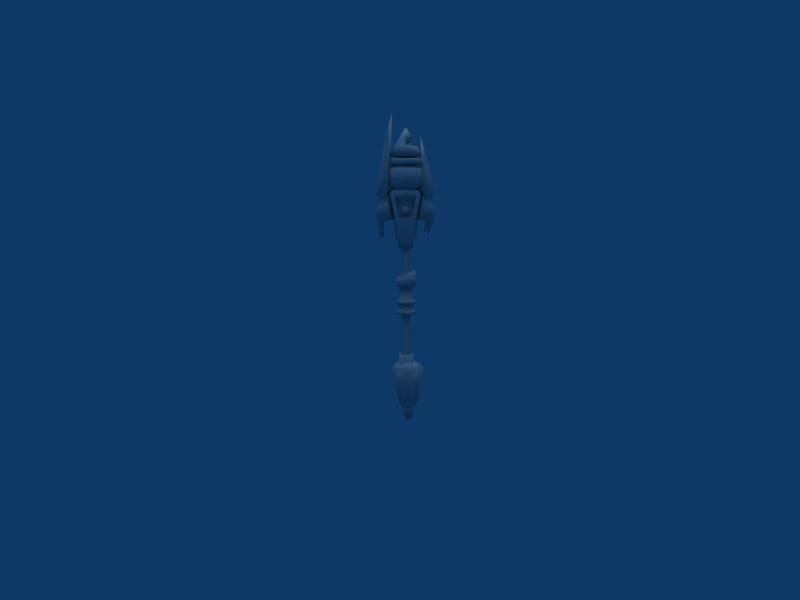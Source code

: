 # Source: Fighting_Staff.blend  (saved by Blender 2.49.2; exported with 4.5.12 LTS)
import bpy
from mathutils import Matrix  # noqa: F401  (used for matrix-valued properties, if any)

bpy.ops.wm.read_factory_settings(use_empty=True)
scene = bpy.context.scene
scene.name = 'Scene'

# ---- collections
col_collection_1 = bpy.data.collections.new('Collection 1'); scene.collection.children.link(col_collection_1)

# ---- materials (node trees are filled in below, after node groups)
mat_material8610_imag_003 = bpy.data.materials.new('material8610_Imag.003')
mat_material8610_imag_003.alpha_threshold = 0.0
mat_material8610_imag_003.specular_color = (0.5, 0.5, 0.5)
mat_material8610_imag_003.roughness = 0.5
mat_material8610_imag_002 = bpy.data.materials.new('material8610_Imag.002')
mat_material8610_imag_002.alpha_threshold = 0.0
mat_material8610_imag_002.specular_color = (0.5, 0.5, 0.5)
mat_material8610_imag_002.roughness = 0.5

# ---- material node trees

# ---- world
world_world_001 = bpy.data.worlds.new('World.001'); scene.world = world_world_001
world_world_001.color = (0.05656, 0.2208, 0.4)
world_world_001.use_sun_shadow = False
world_world_001.sun_shadow_jitter_overblur = 0.0
world_world_001.cycles.sampling_method = 'MANUAL'
world_world_001.cycles.sample_map_resolution = 256

# ---- cameras
cam_camera_001 = bpy.data.cameras.new('Camera.001')
cam_camera_001.passepartout_alpha = 0.2
cam_camera_001.clip_end = 100.0
cam_camera_001.lens = 35.0
cam_camera_001.ortho_scale = 7.314
cam_camera_001.show_passepartout = False
cam_camera_001.show_safe_areas = True
cam_camera_001.dof.focus_distance = 0.0
cam_camera_001.dof.aperture_fstop = 128.0

# ---- lights
light_lamp = bpy.data.lights.new('Lamp', 'SUN')
light_lamp.transmission_factor = 0.0
light_lamp.angle = 1.571
light_lamp.energy = 1.0
light_lamp.shadow_buffer_clip_start = 0.5
light_lamp.shadow_soft_size = 1.0
light_lamp.shadow_cascade_max_distance = 1000.0
light_lamp.cycles.use_multiple_importance_sampling = False

# ---- meshes
me_model8610_materia_005 = bpy.data.meshes.new('model8610_materia.005')
me_model8610_materia_005.from_pydata([(-0.1164, 0.1272, 2.889), (-0.09822, 0.1478, 2.971), (0.01624, 0.1608, 2.89), (0.01647, 0.1656, 2.972), (0.1219, 0.1151, 2.972), (0.1334, 0.09015, 2.89), (0.1185, 0.07949, 2.654), (0.01481, 0.1417, 2.654), (-0.1025, 0.1123, 2.653), (-0.2343, 0.1313, 3.198), (-0.3187, 0.1975, 3.146), (-0.3272, 0.1495, 3.221), (-0.283, 0.1014, 3.245), (-0.325, 0.1542, 3.285), (-0.28, 0.09958, 3.305), (-0.323, 0.1531, 2.909), (-0.3599, 0.1705, 2.91), (-0.3324, 0.1803, 3.013), (-0.1835, 0.1294, 2.947), (0.008147, 0.08804, 4.138), (-0.07766, 0.06679, 4.138), (-0.01004, -0.0273, 4.319), (-0.1229, -0.009152, 4.137), (-0.1016, -0.09495, 4.137), (-0.02571, -0.1402, 4.137), (0.0601, -0.1189, 4.137), (0.1053, -0.04301, 4.138), (0.08409, 0.04279, 4.139), (0.2767, 0.003111, 2.729), (0.2705, -0.03822, 2.729), (0.2925, -0.06862, 2.912), (0.3114, 0.05898, 2.913), (0.1957, 0.0731, 2.95), (0.1713, -0.09134, 2.948), (0.242, 0.06062, 3.201), (0.2097, -0.1568, 3.199), (0.2571, -0.1266, 3.248), (0.2786, 0.01809, 3.249), (0.2744, 0.01732, 3.309), (0.2532, -0.1256, 3.308), (0.2031, -0.1573, 3.383), (0.2353, 0.06018, 3.385), (0.2385, 0.05158, 3.723), (0.208, -0.1542, 3.721), (0.2073, -0.05303, 4.191), (0.277, -0.0378, 3.973), (0.2701, -0.08453, 3.973), (0.3461, -0.008543, 3.733), (0.3283, -0.129, 3.732), (-0.1137, 0.117, 4.032), (0.01794, 0.1498, 4.034), (-0.1517, 0.1706, 3.887), (0.02867, 0.2164, 3.889), (0.316, -0.2153, 3.015), (0.2951, -0.2214, 3.147), (0.3025, -0.1744, 3.223), (0.2994, -0.18, 3.287), (0.2905, -0.2315, 3.348), (0.2842, -0.2007, 3.642), (-0.08636, 0.1045, 2.987), (0.009035, 0.1161, 2.988), (0.09695, 0.07735, 2.988), (-0.1958, -0.1882, 3.276), (-0.1619, -0.1398, 3.26), (-0.03912, -0.1975, 3.26), (-0.0491, -0.2641, 3.276), (-0.1386, 0.1973, 3.279), (0.02381, 0.2274, 3.28), (0.01406, 0.161, 3.263), (-0.1203, 0.1405, 3.262), (-0.1005, 0.08328, 3.75), (-0.005004, 0.1077, 3.751), (-0.006124, -0.0235, 3.754), (0.08015, 0.05648, 3.751), (0.1044, -0.03987, 3.75), (0.05323, -0.125, 3.749), (-0.04299, -0.1484, 3.749), (-0.1274, -0.09823, 3.748), (-0.1517, -0.001878, 3.749), (-0.385, 0.1146, 3.261), (-0.4219, 0.1583, 3.297), (-0.317, 0.2048, 3.347), (-0.2301, 0.1292, 3.382), (-0.3011, 0.1672, 3.756), (-0.226, 0.1196, 3.835), (-0.2735, 0.04121, 4.313), (-0.2129, 0.006654, 4.531), (-0.03404, -0.2006, 4.031), (0.09756, -0.1678, 4.032), (-0.01256, -0.1047, 4.047), (0.0549, -0.1019, 4.048), (-0.1647, 0.008565, 2.651), (-0.1353, -0.1088, 2.651), (-0.1534, -0.1226, 2.887), (-0.187, 0.01004, 2.887), (-0.234, -0.1831, 3.349), (-0.2855, 0.02106, 3.35), (-0.177, 0.2015, 3.352), (0.02716, 0.2529, 3.354), (0.1714, 0.1513, 3.281), (0.2076, 0.1444, 3.354), (0.167, -0.04248, 2.89), (0.259, -0.05973, 3.353), (0.1506, -0.2402, 3.351), (0.09636, -0.1597, 2.888), (0.07795, -0.1814, 2.97), (0.1142, -0.2342, 3.278), (-0.05347, -0.2907, 3.35), (-0.1422, -0.1488, 2.968), (0.1367, 0.1024, 3.264), (-0.1639, 0.189, 3.766), (-0.1644, 0.1884, 3.845), (0.03216, 0.2383, 3.847), (0.03272, 0.2388, 3.767), (0.2058, 0.1335, 3.848), (0.2064, 0.1341, 3.768), (0.2547, -0.06291, 3.847), (0.2553, -0.06237, 3.767), (0.1509, -0.2367, 3.845), (0.1515, -0.2361, 3.765), (-0.04554, -0.2856, 3.843), (-0.04498, -0.2851, 3.763), (-0.2193, -0.1818, 3.843), (-0.2188, -0.1812, 3.763), (-0.2691, 0.01481, 3.844), (-0.2686, 0.01535, 3.764), (-0.4541, -0.05913, 3.296), (-0.406, -0.02741, 3.26), (-0.361, -0.08202, 3.284), (-0.3672, -0.1339, 3.344), (-0.3012, -0.0433, 3.304), (-0.2624, -0.08821, 3.381), (-0.342, -0.1087, 3.754), (-0.2565, -0.08617, 3.834), (-0.2804, -0.005516, 4.313), (-0.3884, 0.1307, 3.618), (-0.4146, -0.04635, 3.617), (-0.3573, -0.02919, 3.979), (-0.3394, 0.09122, 3.98), (-8.999e-05, 0.0188, 4.105), (0.0689, -0.005211, 4.106), (0.07322, -0.03799, 4.105), (0.05597, -0.06757, 4.105), (-0.008794, -0.07082, 4.105), (0.03518, 0.2527, 3.701), (0.03701, 0.2545, 3.436), (-0.17, 0.2026, 3.434), (-0.1718, 0.2008, 3.699), (-0.2798, 0.01958, 3.432), (-0.2816, 0.01779, 3.697), (-0.2278, -0.1874, 3.431), (-0.2296, -0.1892, 3.696), (-0.04482, -0.2972, 3.431), (-0.04666, -0.299, 3.697), (0.1622, -0.2453, 3.433), (0.1603, -0.247, 3.699), (-0.004764, 0.1077, 3.865), (-0.1011, 0.08341, 3.864), (-0.02394, -0.02169, 3.861), (-0.1525, -0.002645, 3.863), (-0.1282, -0.099, 3.863), (-0.04302, -0.1502, 3.863), (0.05424, -0.1261, 3.864), (0.1027, -0.04051, 3.865), (0.08189, 0.04799, 3.865), (0.3389, -0.005881, 2.698), (0.3327, -0.04721, 2.698), (0.3238, 0.02676, 2.805), (0.3086, -0.07568, 2.804), (0.272, -0.06228, 3.435), (0.2701, -0.06406, 3.7), (0.22, 0.1447, 3.436), (0.2182, 0.1429, 3.702), (-0.2665, -0.08618, 3.196), (-0.3045, -0.04326, 3.244), (-0.3607, -0.07606, 3.219), (-0.3663, -0.1233, 3.143), (-0.4057, -0.02787, 3.195), (-0.4527, -0.05779, 3.097), (-0.383, -0.1115, 3.011), (-0.4521, -0.05794, 2.986), (-0.3949, 0.02141, 2.909), (-0.4372, 0.03963, 2.909), (-0.3836, 0.02765, 2.719), (-0.3972, 0.06171, 2.613), (-0.1833, 0.0006235, 4.031), (-0.2479, 0.01133, 3.885), (-0.2021, -0.169, 3.885), (-0.1504, -0.131, 4.031), (-0.04276, -0.2652, 3.885), (0.1376, -0.2194, 3.887), (0.2338, -0.06013, 3.888), (0.1672, -0.05137, 4.033), (0.188, 0.1202, 3.889), (0.1343, 0.08023, 4.034), (-0.3842, 0.1113, 3.197), (-0.4214, 0.1534, 3.098), (-0.4224, 0.1424, 2.988), (-0.423, 0.1349, 2.909), (-0.3684, 0.1301, 2.72), (-0.3911, 0.103, 2.613), (-0.09818, -0.081, 2.506), (-0.1197, 0.003008, 2.506), (-0.00737, -0.01365, 2.507), (-0.07458, 0.07805, 2.507), (0.009289, 0.09866, 2.508), (0.08357, 0.05458, 2.508), (0.105, -0.03032, 2.508), (0.05997, -0.1045, 2.507), (-0.02403, -0.126, 2.506), (-0.1035, 0.09116, 3.384), (-0.002435, 0.1166, 3.385), (-0.003666, -0.02112, 3.399), (0.08695, 0.0629, 3.385), (0.1124, -0.03821, 3.384), (0.05869, -0.1276, 3.383), (-0.04242, -0.153, 3.383), (-0.1318, -0.09933, 3.382), (-0.1572, 0.001784, 3.383), (-0.1272, -0.1032, 3.444), (-0.03453, -0.1592, 3.444), (0.07045, -0.1326, 3.445), (0.1254, -0.04063, 3.446), (0.09963, 0.06421, 3.447), (0.00679, 0.1193, 3.446), (-0.09805, 0.09354, 3.446), (-0.1531, 0.0007021, 3.445), (0.0951, -0.178, 3.262), (0.06497, -0.1383, 2.986), (0.006152, 0.06379, 3.869), (0.06429, 0.02853, 3.869), (0.08025, -0.0372, 3.868), (-0.1183, -0.1111, 2.985), (-0.03042, -0.1499, 2.986), (0.3996, 0.01466, 3.508), (0.3733, -0.1624, 3.506), (0.4282, 0.03222, 3.303), (0.3959, -0.1852, 3.301), (0.3797, 0.001117, 3.266), (0.3587, -0.1409, 3.265), (0.3796, -0.002044, 3.201), (0.359, -0.1413, 3.2), (0.4286, 0.02726, 3.104), (0.3973, -0.1839, 3.102), (0.4277, 0.01633, 2.993), (0.398, -0.1841, 2.991), (0.4129, -0.08648, 2.914), (0.427, 0.008765, 2.914), (-0.01422, -0.2435, 3.023), (0.01672, -0.2494, 3.078), (-0.04681, -0.2381, 3.078), (-0.01498, -0.2442, 3.132), (-0.07851, -0.233, 3.132), (-0.1103, -0.2269, 3.077), (-0.07776, -0.2322, 3.023), (-0.01387, -0.01996, 3.445), (0.3523, 0.07874, 3.017), (0.3769, 0.06119, 2.914), (-0.03763, -0.1992, 2.969), (-0.03627, -0.1932, 2.887), (-0.03157, -0.171, 2.651), (0.08575, -0.1416, 2.652), (-0.09878, -0.08159, 2.594), (-0.1203, 0.002413, 2.594), (-0.07519, 0.07746, 2.595), (0.008679, 0.09807, 2.596), (0.08296, 0.05399, 2.596), (0.1043, -0.03091, 2.596), (0.05937, -0.1051, 2.595), (-0.02464, -0.1266, 2.594), (-0.2078, -0.03508, 2.946), (-0.3419, 0.0255, 2.908), (0.3426, 0.09935, 3.15), (0.3359, 0.05109, 3.225), (0.3345, 0.05632, 3.289), (0.3408, 0.1073, 3.351), (0.3251, 0.07516, 3.645), (0.04589, -0.09547, 3.868), (-0.01984, -0.1114, 3.867), (-0.07811, -0.07707, 3.867), (-0.09497, -0.0112, 3.867), (-0.05972, 0.04693, 3.868), (-0.006912, -0.02427, 3.868), (0.3671, -0.09163, 2.913), (-0.3302, 0.09377, 2.644), (-0.3363, 0.05244, 2.644), (-0.106, 0.08951, 3.763), (-0.004034, 0.1148, 3.764), (0.08685, 0.05263, 3.765), (0.1088, -0.04063, 3.764), (0.007033, 0.05216, 4.048), (0.05773, -0.1313, 3.763), (-0.04428, -0.1566, 3.762), (-0.1346, -0.1028, 3.762), (-0.1598, -0.0007688, 3.762), (-0.0241, -0.02084, 3.755), (0.148, -0.03783, 2.653), (0.07885, 0.02865, 4.049), (0.0826, -0.03894, 4.048), (0.08056, 0.181, 3.081), (0.04935, 0.1851, 3.027), (0.01649, 0.1887, 3.081), (-0.01548, 0.1938, 3.026), (-0.04744, 0.1972, 3.08), (-0.01624, 0.1931, 3.135), (0.04859, 0.1844, 3.136), (0.0186, -0.01601, 3.025), (-0.0434, -0.006811, 3.025), (-0.07523, -0.002512, 3.079), (-0.04416, -0.007546, 3.134), (0.01784, -0.01674, 3.134), (0.04877, -0.02091, 3.08), (0.01267, -0.1467, 0.08577), (-0.00777, -0.2619, 0.6508), (-0.2237, 0.02822, 0.6513), (-0.1084, 0.01549, 0.08602), (0.06727, 0.244, 0.6547), (0.05466, 0.1364, 0.08796), (-0.08155, -0.06632, 2.19), (-0.06236, 0.06307, 2.191), (-0.07512, -0.06007, 1.26), (-0.05593, 0.06932, 1.261), (-0.002673, 0.02062, -0.1103), (-0.0257, 0.03873, -0.1104), (0.04846, 0.06813, -0.1097), (0.04419, 0.03938, -0.1099), (0.1109, 0.01847, -0.1096), (0.08449, 0.007685, -0.1098), (0.09916, -0.06061, -0.1102), (0.07703, -0.04263, -0.1102), (0.025, -0.09001, -0.1109), (0.02927, -0.06126, -0.1107), (-0.03743, -0.04034, -0.111), (-0.01014, -0.0297, -0.1107), (0.09192, -0.08154, 0.1222), (0.1452, -0.04129, 0.1891), (0.1304, -0.1347, 0.1957), (0.02568, 0.1252, 0.6673), (0.02434, 0.1239, 0.8608), (0.1246, 0.04472, 0.8609), (0.126, 0.04602, 0.6674), (0.1058, -0.08197, 0.86), (0.1072, -0.08067, 0.6665), (-0.01311, -0.1286, 0.8588), (-0.01177, -0.1273, 0.6653), (0.01776, 0.1354, 2.104), (-0.09077, 0.1078, 2.061), (-0.003959, -0.01104, 2.103), (-0.1491, 0.01096, 2.043), (-0.1214, -0.09889, 2.059), (-0.02555, -0.1566, 2.102), (0.03691, -0.1216, 0.1879), (-0.1125, -0.04958, 0.8587), (-0.1112, -0.04828, 0.6652), (-0.09371, 0.07712, 0.8596), (-0.09237, 0.07842, 0.6662), (0.01347, 0.09049, 1.704), (0.01199, 0.08906, 1.918), (0.07781, 0.04991, 1.918), (0.07929, 0.05134, 1.705), (0.09617, -0.02445, 1.918), (0.09765, -0.02301, 1.704), (0.0444, -0.1934, 0.5354), (0.1822, -0.2119, 0.5253), (-0.1282, 0.1904, 0.524), (-0.1504, 0.05316, 0.5339), (-0.07153, 0.1123, 0.632), (0.02324, 0.1081, 0.1884), (-0.07053, 0.1202, 0.1951), (0.008732, 0.1728, 0.5358), (0.2043, -0.07479, 0.5373), (-0.07632, -0.05976, 1.006), (-0.05659, 0.07322, 1.007), (-0.03009, 0.06789, 0.1214), (-0.1752, -0.1635, 0.5231), (-0.03364, -0.1809, 0.5349), (-0.09428, -0.1029, 0.6322), (-0.002286, 0.02099, -0.1658), (0.04458, 0.03975, -0.1653), (0.08487, 0.008061, -0.1652), (0.07741, -0.04226, -0.1656), (0.02965, -0.06089, -0.1661), (-0.009752, -0.02933, -0.1662), (0.01905, 0.1367, 1.918), (0.116, 0.07822, 1.919), (0.1144, 0.07668, 2.147), (0.1438, -0.03151, 1.918), (0.1412, -0.03304, 2.164), (-0.06147, 0.07057, 1.917), (-0.08978, 0.1087, 1.917), (-0.1006, 0.004747, 1.917), (-0.1482, 0.01181, 1.916), (-0.08212, -0.06871, 1.916), (-0.1204, -0.09792, 1.916), (-0.0172, -0.1077, 1.916), (-0.02426, -0.1554, 1.916), (0.01627, 0.1071, 1.646), (0.01695, 0.1077, 1.548), (-0.06885, 0.08647, 1.548), (-0.06953, 0.08581, 1.646), (-0.1151, 0.009763, 1.547), (-0.1158, 0.009106, 1.645), (-0.09298, -0.07617, 1.546), (-0.09366, -0.07683, 1.644), (-0.01717, -0.1223, 1.547), (-0.01785, -0.123, 1.645), (0.06613, 0.04401, 2.191), (0.07257, 0.05025, 1.262), (0.04694, -0.08538, 2.19), (0.05338, -0.07914, 1.261), (-0.08682, 0.1116, 1.49), (0.02201, 0.1396, 1.491), (0.0002849, -0.006914, 1.49), (-0.1453, 0.01468, 1.489), (-0.1175, -0.09505, 1.489), (-0.02131, -0.1525, 1.489), (-0.001274, -0.1021, 0.7655), (0.1071, -0.02174, 0.7668), (-0.08253, 0.00639, 0.7657), (0.02685, 0.08751, 0.767), (0.03711, -0.01057, -0.1657), (0.02093, 0.1385, 1.647), (0.02053, 0.1381, 1.705), (0.1175, 0.07965, 1.705), (0.1179, 0.08005, 1.647), (0.1453, -0.03008, 1.705), (0.1457, -0.02969, 1.646), (0.05716, -0.08937, 1.917), (0.05863, -0.08793, 1.704), (-0.01572, -0.1063, 1.703), (-0.0268, 0.03765, 0.04949), (0.04735, 0.06706, 0.0502), (0.1098, 0.01739, 0.0503), (0.09805, -0.06168, 0.04969), (0.02389, -0.09109, 0.04897), (-0.03853, -0.04142, 0.04887), (-0.0955, -0.1039, 0.1934), (-0.001995, -0.1177, 0.1867), (0.02161, 0.1392, 1.549), (0.09379, 0.06234, 1.549), (0.1185, 0.08071, 1.549), (0.1158, -0.0245, 1.548), (0.1464, -0.02903, 1.548), (0.06966, -0.1003, 1.547), (0.0879, -0.126, 1.547), (-0.0217, -0.1529, 1.546), (0.08681, -0.127, 1.703), (0.08722, -0.1266, 1.645), (-0.02278, -0.1539, 1.703), (-0.02238, -0.1535, 1.644), (0.2822, -0.04684, 0.6543), (0.1747, -0.0265, 0.0877), (-0.08722, 0.1112, 1.548), (-0.1457, 0.0143, 1.547), (-0.1179, -0.09544, 1.546), (0.1189, 0.08109, 1.492), (0.1468, -0.02864, 1.491), (0.07729, 0.05336, 1.008), (0.05757, -0.07962, 1.007), (0.00555, -0.00281, 0.8598), (0.08829, -0.1256, 1.49), (0.1242, -0.1344, 0.6335), (0.2349, 0.143, 0.528), (0.1575, 0.08385, 0.6352), (0.2189, 0.004778, 0.5379), (-0.08524, 0.02689, 0.1871), (-0.05451, 0.03875, 3.045), (-0.06094, 0.03251, 3.975), (0.0361, 0.01811, 3.975), (0.04254, 0.02436, 3.046), (0.02171, -0.07893, 3.975), (0.02814, -0.07269, 3.045), (-0.07533, -0.06454, 3.974), (-0.0689, -0.05829, 3.045), (-0.08109, -0.06634, 2.42), (-0.06243, 0.05946, 2.421), (0.09311, 0.06168, 1.647), (0.1151, -0.02516, 1.646), (0.06899, -0.101, 1.645), (0.03486, -0.004351, -0.09481), (-0.0879, 0.1106, 1.646), (-0.0883, 0.1102, 1.704), (-0.1464, 0.01364, 1.645), (-0.1468, 0.01325, 1.703), (-0.1186, -0.0961, 1.644), (-0.119, -0.09649, 1.702), (0.06247, 0.04093, 2.422), (0.04381, -0.08487, 2.421), (-0.08428, -0.009989, 0.1869), (-0.04223, -0.06347, 0.1205), (-0.05999, 0.072, 1.704), (-0.09914, 0.006184, 1.703), (-0.08064, -0.06727, 1.703), (0.08375, -0.13, 2.146), (0.08534, -0.1284, 1.917), (0.111, 0.05339, 0.1214), (0.06988, 0.1067, 0.1869), (0.1624, 0.09296, 0.1947), (0.09834, 0.1641, 0.5381), (0.1513, -0.0008417, 0.1867), (-0.0564, 0.0866, 0.2249), (0.09007, 0.06487, 0.2258), (0.06821, -0.08249, 0.2247), (-0.07826, -0.06076, 0.2238), (-0.1543, -0.0225, 0.5351)], [], [(0, 1, 2), (2, 1, 3), (2, 3, 4), (2, 4, 5), (2, 5, 6), (2, 6, 7), (2, 7, 8), (8, 0, 2), (9, 10, 11), (9, 11, 12), (12, 11, 13), (12, 13, 14), (15, 16, 17), (15, 17, 18), (18, 17, 9), (9, 17, 10), (19, 20, 21), (21, 20, 22), (21, 22, 23), (21, 23, 24), (21, 24, 25), (21, 25, 26), (21, 26, 27), (21, 27, 19), (28, 29, 30), (28, 30, 31), (31, 30, 32), (32, 30, 33), (32, 33, 34), (34, 33, 35), (34, 35, 36), (34, 36, 37), (37, 36, 38), (38, 36, 39), (38, 39, 40), (38, 40, 41), (41, 40, 42), (42, 40, 43), (42, 43, 44), (45, 44, 46), (45, 46, 47), (47, 46, 48), (20, 19, 49), (49, 19, 50), (49, 50, 51), (51, 50, 52), (33, 53, 35), (35, 53, 54), (35, 54, 55), (35, 55, 36), (36, 55, 56), (36, 56, 39), (39, 56, 57), (39, 57, 40), (40, 57, 58), (40, 58, 43), (43, 58, 46), (43, 46, 44), (1, 59, 60), (1, 60, 3), (3, 60, 4), (4, 60, 61), (62, 63, 64), (62, 64, 65), (66, 67, 68), (66, 68, 69), (70, 71, 72), (72, 71, 73), (72, 73, 74), (72, 74, 75), (72, 75, 76), (72, 76, 77), (72, 77, 78), (72, 78, 70), (79, 80, 13), (13, 80, 81), (13, 81, 14), (14, 81, 82), (82, 81, 83), (82, 83, 84), (84, 83, 85), (84, 85, 86), (87, 88, 89), (89, 88, 90), (91, 92, 93), (91, 93, 94), (94, 93, 95), (94, 95, 96), (94, 96, 97), (97, 0, 94), (0, 97, 1), (1, 97, 66), (66, 97, 98), (66, 98, 67), (67, 98, 99), (99, 98, 100), (99, 100, 4), (4, 100, 5), (5, 100, 101), (101, 100, 102), (101, 102, 103), (101, 103, 104), (104, 103, 105), (105, 103, 106), (106, 103, 107), (106, 107, 65), (65, 107, 62), (62, 107, 95), (62, 95, 108), (108, 95, 93), (59, 69, 68), (59, 68, 60), (60, 68, 61), (61, 68, 109), (110, 111, 112), (110, 112, 113), (113, 112, 114), (113, 114, 115), (115, 114, 116), (115, 116, 117), (117, 116, 118), (117, 118, 119), (119, 118, 120), (119, 120, 121), (121, 120, 122), (121, 122, 123), (123, 122, 124), (123, 124, 125), (125, 124, 111), (125, 111, 110), (126, 127, 128), (126, 128, 129), (129, 128, 130), (129, 130, 131), (129, 131, 132), (132, 131, 133), (132, 133, 134), (134, 133, 86), (135, 136, 137), (135, 137, 138), (138, 137, 134), (138, 134, 85), (85, 134, 86), (139, 19, 27), (139, 27, 140), (140, 27, 26), (140, 26, 141), (141, 26, 142), (142, 26, 25), (142, 25, 143), (143, 25, 24), (144, 145, 146), (144, 146, 147), (147, 146, 148), (147, 148, 149), (149, 148, 150), (149, 150, 151), (151, 150, 152), (151, 152, 153), (153, 152, 154), (153, 154, 155), (156, 157, 158), (158, 157, 159), (158, 159, 160), (158, 160, 161), (158, 161, 162), (158, 162, 163), (158, 163, 164), (158, 164, 156), (165, 166, 167), (167, 166, 168), (167, 168, 28), (28, 168, 29), (130, 14, 131), (131, 14, 82), (131, 82, 84), (131, 84, 133), (133, 84, 86), (155, 154, 169), (155, 169, 170), (170, 169, 171), (170, 171, 172), (172, 171, 145), (172, 145, 144), (173, 174, 175), (173, 175, 176), (176, 175, 177), (176, 177, 178), (176, 178, 179), (179, 178, 180), (179, 180, 181), (181, 180, 182), (181, 182, 183), (183, 182, 184), (185, 186, 187), (185, 187, 188), (188, 187, 189), (188, 189, 87), (87, 189, 190), (87, 190, 88), (88, 190, 191), (88, 191, 192), (192, 191, 193), (192, 193, 194), (194, 193, 52), (194, 52, 50), (99, 4, 109), (109, 4, 61), (195, 11, 10), (195, 10, 196), (196, 10, 17), (196, 17, 197), (197, 17, 16), (197, 16, 198), (198, 16, 199), (198, 199, 200), (201, 202, 203), (203, 202, 204), (203, 204, 205), (203, 205, 206), (203, 206, 207), (203, 207, 208), (203, 208, 209), (203, 209, 201), (210, 211, 212), (212, 211, 213), (212, 213, 214), (212, 214, 215), (212, 215, 216), (212, 216, 217), (212, 217, 218), (212, 218, 210), (219, 96, 95), (219, 95, 220), (220, 95, 107), (220, 107, 103), (220, 103, 221), (221, 103, 102), (221, 102, 222), (222, 102, 223), (223, 102, 100), (223, 100, 224), (224, 100, 98), (224, 98, 97), (224, 97, 225), (225, 97, 96), (225, 96, 226), (226, 96, 219), (79, 127, 126), (79, 126, 80), (80, 126, 136), (80, 136, 135), (94, 0, 91), (91, 0, 8), (106, 227, 105), (105, 227, 228), (229, 52, 193), (229, 193, 230), (230, 193, 191), (230, 191, 231), (63, 232, 64), (64, 232, 233), (64, 233, 228), (64, 228, 227), (47, 48, 234), (234, 48, 235), (234, 235, 236), (236, 235, 237), (236, 237, 238), (238, 237, 239), (238, 239, 240), (240, 239, 241), (240, 241, 242), (242, 241, 243), (242, 243, 244), (244, 243, 245), (244, 245, 246), (244, 246, 247), (247, 246, 165), (165, 246, 166), (248, 249, 250), (250, 249, 251), (250, 251, 252), (250, 252, 253), (250, 253, 254), (250, 254, 248), (226, 219, 255), (255, 219, 220), (255, 220, 221), (255, 221, 222), (255, 222, 223), (255, 223, 224), (255, 224, 225), (255, 225, 226), (135, 83, 81), (135, 81, 80), (32, 256, 31), (31, 256, 257), (31, 257, 167), (31, 167, 28), (12, 14, 174), (174, 14, 130), (188, 87, 23), (23, 87, 24), (258, 108, 259), (259, 108, 93), (259, 93, 92), (259, 92, 260), (259, 260, 261), (259, 261, 104), (259, 104, 105), (259, 105, 258), (262, 263, 202), (202, 263, 264), (202, 264, 204), (204, 264, 265), (204, 265, 205), (205, 265, 206), (206, 265, 266), (206, 266, 207), (207, 266, 267), (207, 267, 268), (207, 268, 208), (208, 268, 269), (208, 269, 209), (209, 269, 201), (201, 269, 262), (201, 262, 202), (12, 174, 9), (9, 174, 173), (9, 173, 270), (9, 270, 18), (18, 270, 271), (18, 271, 15), (256, 32, 34), (256, 34, 272), (272, 34, 273), (273, 34, 37), (273, 37, 274), (274, 37, 38), (274, 38, 275), (275, 38, 41), (275, 41, 276), (276, 41, 42), (276, 42, 45), (45, 42, 44), (231, 191, 190), (231, 190, 277), (277, 190, 189), (277, 189, 278), (278, 189, 187), (278, 187, 279), (279, 187, 186), (279, 186, 280), (280, 186, 51), (280, 51, 281), (177, 195, 196), (177, 196, 178), (178, 196, 197), (178, 197, 180), (180, 197, 182), (182, 197, 198), (182, 198, 200), (182, 200, 184), (137, 136, 132), (137, 132, 134), (51, 52, 281), (281, 52, 229), (281, 229, 282), (282, 229, 230), (282, 230, 231), (282, 231, 277), (282, 277, 278), (282, 278, 279), (282, 279, 280), (282, 280, 281), (132, 136, 129), (129, 136, 126), (79, 13, 11), (79, 11, 195), (181, 271, 179), (179, 271, 270), (179, 270, 173), (179, 173, 176), (53, 33, 30), (53, 30, 283), (283, 30, 168), (168, 30, 29), (284, 15, 271), (284, 271, 285), (147, 286, 287), (147, 287, 144), (144, 287, 288), (144, 288, 172), (172, 288, 289), (172, 289, 170), (135, 138, 83), (83, 138, 85), (50, 19, 290), (290, 19, 139), (170, 289, 155), (155, 289, 291), (155, 291, 153), (153, 291, 292), (153, 292, 151), (151, 292, 293), (151, 293, 149), (149, 293, 294), (149, 294, 286), (149, 286, 147), (287, 286, 295), (295, 286, 294), (295, 294, 293), (295, 293, 292), (295, 292, 291), (295, 291, 289), (295, 289, 288), (295, 288, 287), (210, 146, 211), (211, 146, 145), (211, 145, 213), (213, 145, 171), (213, 171, 214), (214, 171, 169), (214, 169, 154), (214, 154, 215), (215, 154, 152), (215, 152, 216), (216, 152, 150), (216, 150, 217), (217, 150, 148), (217, 148, 218), (218, 148, 210), (210, 148, 146), (48, 46, 58), (48, 58, 235), (235, 58, 57), (235, 57, 237), (237, 57, 56), (237, 56, 239), (239, 56, 55), (239, 55, 241), (241, 55, 54), (241, 54, 243), (243, 54, 53), (243, 53, 245), (245, 53, 283), (245, 283, 246), (246, 283, 168), (246, 168, 166), (70, 110, 71), (71, 110, 113), (71, 113, 73), (73, 113, 115), (73, 115, 74), (74, 115, 117), (74, 117, 119), (74, 119, 75), (75, 119, 121), (75, 121, 76), (76, 121, 123), (76, 123, 77), (77, 123, 125), (77, 125, 78), (78, 125, 70), (70, 125, 110), (108, 232, 63), (108, 63, 62), (79, 195, 127), (127, 195, 177), (65, 64, 106), (106, 64, 227), (104, 261, 296), (104, 296, 101), (101, 296, 5), (1, 66, 69), (67, 99, 68), (68, 99, 109), (45, 47, 276), (276, 47, 234), (276, 234, 275), (275, 234, 236), (290, 139, 297), (297, 139, 140), (297, 140, 298), (298, 140, 141), (298, 141, 142), (298, 142, 90), (90, 142, 143), (90, 143, 89), (188, 23, 22), (188, 22, 185), (185, 22, 20), (185, 20, 49), (185, 49, 186), (186, 49, 51), (299, 300, 301), (301, 300, 302), (301, 302, 303), (301, 303, 304), (301, 304, 305), (301, 305, 299), (24, 87, 89), (24, 89, 143), (16, 15, 199), (199, 15, 284), (199, 284, 183), (183, 284, 285), (183, 285, 271), (183, 271, 181), (232, 108, 233), (233, 108, 258), (233, 258, 105), (233, 105, 228), (174, 130, 128), (174, 128, 175), (175, 128, 127), (175, 127, 177), (275, 236, 274), (274, 236, 238), (274, 238, 273), (273, 238, 240), (273, 240, 272), (272, 240, 242), (272, 242, 256), (256, 242, 244), (256, 244, 257), (257, 244, 247), (257, 247, 167), (167, 247, 165), (111, 157, 156), (111, 156, 112), (112, 156, 164), (112, 164, 114), (114, 164, 163), (114, 163, 116), (116, 163, 118), (118, 163, 162), (118, 162, 120), (120, 162, 161), (120, 161, 122), (122, 161, 160), (122, 160, 124), (124, 160, 159), (124, 159, 157), (124, 157, 111), (300, 306, 302), (302, 306, 307), (302, 307, 303), (303, 307, 308), (303, 308, 309), (303, 309, 304), (304, 309, 310), (304, 310, 305), (305, 310, 311), (305, 311, 299), (299, 311, 300), (300, 311, 306), (306, 311, 248), (248, 311, 249), (249, 311, 251), (251, 311, 310), (251, 310, 252), (252, 310, 309), (252, 309, 253), (253, 309, 308), (253, 308, 307), (253, 307, 254), (254, 307, 306), (254, 306, 248), (194, 297, 192), (192, 297, 298), (192, 298, 90), (192, 90, 88), (92, 91, 263), (263, 91, 8), (263, 8, 264), (264, 8, 7), (264, 7, 265), (265, 7, 266), (266, 7, 6), (266, 6, 267), (267, 6, 296), (267, 296, 261), (267, 261, 268), (268, 261, 260), (268, 260, 269), (269, 260, 262), (262, 260, 92), (262, 92, 263), (194, 50, 290), (194, 290, 297), (199, 183, 184), (199, 184, 200), (1, 69, 59), (5, 296, 6), (312, 313, 314), (312, 314, 315), (315, 314, 316), (315, 316, 317), (318, 319, 320), (320, 319, 321), (322, 323, 324), (322, 324, 325), (325, 324, 326), (325, 326, 327), (327, 326, 328), (327, 328, 329), (329, 328, 330), (329, 330, 331), (331, 330, 332), (331, 332, 333), (333, 332, 323), (333, 323, 322), (334, 335, 336), (337, 338, 339), (337, 339, 340), (340, 339, 341), (340, 341, 342), (342, 341, 343), (342, 343, 344), (345, 346, 347), (347, 346, 348), (347, 348, 349), (347, 349, 350), (351, 334, 336), (344, 343, 352), (344, 352, 353), (353, 352, 354), (353, 354, 355), (356, 357, 358), (356, 358, 359), (359, 358, 360), (359, 360, 361), (351, 336, 362), (362, 336, 363), (364, 365, 366), (367, 368, 369), (369, 368, 364), (370, 363, 336), (370, 336, 335), (320, 321, 371), (371, 321, 372), (367, 373, 368), (374, 375, 376), (377, 322, 325), (377, 325, 378), (378, 325, 327), (378, 327, 379), (379, 327, 329), (379, 329, 380), (380, 329, 331), (380, 331, 381), (381, 331, 333), (381, 333, 382), (382, 333, 322), (382, 322, 377), (383, 345, 384), (384, 345, 385), (384, 385, 386), (386, 385, 387), (383, 357, 388), (383, 388, 389), (389, 388, 390), (389, 390, 391), (391, 390, 392), (391, 392, 393), (393, 392, 394), (393, 394, 395), (396, 397, 398), (396, 398, 399), (399, 398, 400), (399, 400, 401), (401, 400, 402), (401, 402, 403), (403, 402, 404), (403, 404, 405), (321, 319, 406), (321, 406, 407), (407, 406, 408), (407, 408, 409), (409, 408, 320), (320, 408, 318), (410, 411, 412), (410, 412, 413), (413, 412, 414), (414, 412, 415), (416, 417, 418), (418, 417, 419), (377, 378, 420), (420, 378, 379), (420, 379, 380), (420, 380, 381), (420, 381, 382), (420, 382, 377), (421, 422, 423), (421, 423, 424), (424, 423, 425), (424, 425, 426), (361, 360, 427), (361, 427, 428), (428, 427, 394), (428, 394, 429), (323, 430, 431), (323, 431, 324), (324, 431, 432), (324, 432, 326), (326, 432, 433), (326, 433, 328), (328, 433, 434), (328, 434, 330), (330, 434, 435), (330, 435, 332), (332, 435, 430), (332, 430, 323), (375, 374, 436), (375, 436, 437), (438, 397, 439), (438, 439, 440), (440, 439, 441), (440, 441, 442), (442, 441, 443), (442, 443, 444), (444, 443, 404), (444, 404, 445), (426, 425, 446), (426, 446, 447), (447, 446, 448), (447, 448, 449), (317, 316, 450), (317, 450, 451), (451, 450, 313), (313, 312, 451), (316, 419, 417), (316, 417, 450), (450, 417, 313), (313, 417, 416), (337, 355, 338), (338, 355, 354), (438, 411, 410), (438, 410, 452), (452, 410, 413), (452, 413, 453), (453, 413, 414), (453, 414, 454), (454, 414, 415), (454, 415, 445), (411, 438, 440), (411, 440, 455), (455, 440, 442), (455, 442, 456), (372, 321, 407), (372, 407, 457), (457, 407, 409), (457, 409, 458), (458, 409, 371), (371, 409, 320), (338, 354, 459), (459, 354, 352), (459, 352, 343), (411, 455, 412), (412, 455, 456), (412, 456, 460), (412, 460, 415), (363, 461, 362), (462, 463, 464), (373, 465, 368), (466, 467, 468), (466, 468, 469), (469, 468, 470), (469, 470, 471), (471, 470, 472), (471, 472, 473), (473, 472, 467), (473, 467, 466), (473, 466, 474), (474, 466, 475), (396, 421, 424), (396, 424, 476), (476, 424, 426), (476, 426, 477), (477, 426, 447), (477, 447, 478), (478, 447, 449), (478, 449, 405), (451, 312, 479), (451, 479, 317), (474, 475, 318), (318, 475, 319), (422, 421, 480), (422, 480, 481), (481, 480, 482), (481, 482, 483), (483, 482, 484), (483, 484, 485), (485, 484, 449), (485, 449, 448), (345, 383, 346), (346, 383, 389), (346, 389, 348), (348, 389, 391), (348, 391, 393), (348, 393, 349), (349, 393, 395), (349, 395, 350), (422, 356, 359), (422, 359, 423), (423, 359, 361), (423, 361, 425), (425, 361, 428), (425, 428, 446), (446, 428, 429), (446, 429, 448), (319, 475, 486), (319, 486, 406), (406, 486, 487), (406, 487, 408), (408, 487, 318), (318, 487, 474), (488, 489, 436), (339, 338, 459), (339, 459, 341), (341, 459, 343), (357, 356, 490), (357, 490, 388), (388, 490, 491), (388, 491, 390), (390, 491, 492), (390, 492, 392), (392, 492, 429), (392, 429, 394), (364, 366, 369), (363, 370, 461), (386, 387, 493), (386, 493, 494), (494, 493, 350), (494, 350, 395), (495, 496, 497), (498, 462, 497), (498, 497, 496), (385, 345, 347), (385, 347, 387), (387, 347, 493), (493, 347, 350), (441, 477, 478), (441, 478, 443), (443, 478, 405), (443, 405, 404), (499, 497, 464), (464, 497, 462), (397, 438, 452), (397, 452, 398), (398, 452, 453), (398, 453, 400), (400, 453, 454), (400, 454, 402), (402, 454, 445), (402, 445, 404), (489, 437, 436), (500, 372, 457), (500, 457, 501), (501, 457, 458), (501, 458, 502), (502, 458, 503), (503, 458, 371), (503, 371, 372), (503, 372, 500), (421, 396, 399), (421, 399, 480), (480, 399, 401), (480, 401, 482), (482, 401, 403), (482, 403, 484), (484, 403, 405), (484, 405, 449), (488, 436, 504), (504, 436, 374), (312, 315, 479), (479, 315, 317), (503, 500, 502), (502, 500, 501), (356, 422, 481), (356, 481, 490), (490, 481, 483), (490, 483, 491), (491, 483, 485), (491, 485, 492), (492, 485, 448), (492, 448, 429), (374, 376, 504), (313, 416, 314), (470, 468, 472), (472, 468, 467), (462, 498, 463), (314, 416, 418), (314, 418, 419), (314, 419, 316), (473, 474, 471), (471, 474, 487), (471, 487, 486), (471, 486, 469), (469, 486, 466), (466, 486, 475), (456, 442, 444), (456, 444, 460), (460, 444, 445), (460, 445, 415), (365, 364, 368), (365, 368, 465), (499, 495, 497), (397, 396, 476), (397, 476, 439), (439, 476, 477), (439, 477, 441), (357, 383, 384), (357, 384, 358), (358, 384, 386), (358, 386, 360), (360, 386, 494), (360, 494, 427), (427, 494, 395), (427, 395, 394)])
me_model8610_materia_005.polygons.foreach_set('use_smooth', [True] * 922)
me_model8610_materia_005.polygons.foreach_set('material_index', [0, 0, 0, 0, 0, 0, 0, 0, 0, 0, 0, 0, 0, 0, 0, 0, 0, 0, 0, 0, 0, 0, 0, 0, 0, 0, 0, 0, 0, 0, 0, 0, 0, 0, 0, 0, 0, 0, 0, 0, 0, 0, 0, 0, 0, 0, 0, 0, 0, 0, 0, 0, 0, 0, 0, 0, 0, 0, 0, 0, 0, 0, 0, 0, 0, 0, 0, 0, 0, 0, 0, 0, 0, 0, 0, 0, 0, 0, 0, 0, 0, 0, 0, 0, 0, 0, 0, 0, 0, 0, 0, 0, 0, 0, 0, 0, 0, 0, 0, 0, 0, 0, 0, 0, 0, 0, 0, 0, 0, 0, 0, 0, 0, 0, 0, 0, 0, 0, 0, 0, 0, 0, 0, 0, 0, 0, 0, 0, 0, 0, 0, 0, 0, 0, 0, 0, 0, 0, 0, 0, 0, 0, 0, 0, 0, 0, 0, 0, 0, 0, 0, 0, 0, 0, 0, 0, 0, 0, 0, 0, 0, 0, 0, 0, 0, 0, 0, 0, 0, 0, 0, 0, 0, 0, 0, 0, 0, 0, 0, 0, 0, 0, 0, 0, 0, 0, 0, 0, 0, 0, 0, 0, 0, 0, 0, 0, 0, 0, 0, 0, 0, 0, 0, 0, 0, 0, 0, 0, 0, 0, 0, 0, 0, 0, 0, 0, 0, 0, 0, 0, 0, 0, 0, 0, 0, 0, 0, 0, 0, 0, 0, 0, 0, 0, 0, 0, 0, 0, 0, 0, 0, 0, 0, 0, 0, 0, 0, 0, 0, 0, 0, 0, 0, 0, 0, 0, 0, 0, 0, 0, 0, 0, 0, 0, 0, 0, 0, 0, 0, 0, 0, 0, 0, 0, 0, 0, 0, 0, 0, 0, 0, 0, 0, 0, 0, 0, 0, 0, 0, 0, 0, 0, 0, 0, 0, 0, 0, 0, 0, 0, 0, 0, 0, 0, 0, 0, 0, 0, 0, 0, 0, 0, 0, 0, 0, 0, 0, 0, 0, 0, 0, 0, 0, 0, 0, 0, 0, 0, 0, 0, 0, 0, 0, 0, 0, 0, 0, 0, 0, 0, 0, 0, 0, 0, 0, 0, 0, 0, 0, 0, 0, 0, 0, 0, 0, 0, 0, 0, 0, 0, 0, 0, 0, 0, 0, 0, 0, 0, 0, 0, 0, 0, 0, 0, 0, 0, 0, 0, 0, 0, 0, 0, 0, 0, 0, 0, 0, 0, 0, 0, 0, 0, 0, 0, 0, 0, 0, 0, 0, 0, 0, 0, 0, 0, 0, 0, 0, 0, 0, 0, 0, 0, 0, 0, 0, 0, 0, 0, 0, 0, 0, 0, 0, 0, 0, 0, 0, 0, 0, 0, 0, 0, 0, 0, 0, 0, 0, 0, 0, 0, 0, 0, 0, 0, 0, 0, 0, 0, 0, 0, 0, 0, 0, 0, 0, 0, 0, 0, 0, 0, 0, 0, 0, 0, 0, 0, 0, 0, 0, 0, 0, 0, 0, 0, 0, 0, 0, 0, 0, 0, 0, 0, 0, 0, 0, 0, 0, 0, 0, 0, 0, 0, 0, 0, 0, 0, 0, 0, 0, 0, 0, 0, 0, 0, 0, 0, 0, 0, 0, 0, 0, 0, 0, 0, 0, 0, 0, 0, 0, 0, 0, 0, 0, 0, 0, 0, 0, 0, 0, 0, 0, 0, 0, 0, 0, 0, 0, 0, 0, 0, 0, 0, 0, 0, 0, 0, 0, 0, 0, 0, 0, 0, 0, 0, 0, 0, 0, 0, 0, 0, 0, 0, 0, 0, 0, 0, 0, 0, 0, 0, 0, 0, 0, 0, 0, 0, 0, 0, 0, 0, 0, 0, 0, 0, 0, 0, 0, 0, 0, 0, 0, 0, 0, 0, 0, 0, 1, 1, 1, 1, 1, 1, 1, 1, 1, 1, 1, 1, 1, 1, 1, 1, 1, 1, 1, 1, 1, 1, 1, 1, 1, 1, 1, 1, 1, 1, 1, 1, 1, 1, 1, 1, 1, 1, 1, 1, 1, 1, 1, 1, 1, 1, 1, 1, 1, 1, 1, 1, 1, 1, 1, 1, 1, 1, 1, 1, 1, 1, 1, 1, 1, 1, 1, 1, 1, 1, 1, 1, 1, 1, 1, 1, 1, 1, 1, 1, 1, 1, 1, 1, 1, 1, 1, 1, 1, 1, 1, 1, 1, 1, 1, 1, 1, 1, 1, 1, 1, 1, 1, 1, 1, 1, 1, 1, 1, 1, 1, 1, 1, 1, 1, 1, 1, 1, 1, 1, 1, 1, 1, 1, 1, 1, 1, 1, 1, 1, 1, 1, 1, 1, 1, 1, 1, 1, 1, 1, 1, 1, 1, 1, 1, 1, 1, 1, 1, 1, 1, 1, 1, 1, 1, 1, 1, 1, 1, 1, 1, 1, 1, 1, 1, 1, 1, 1, 1, 1, 1, 1, 1, 1, 1, 1, 1, 1, 1, 1, 1, 1, 1, 1, 1, 1, 1, 1, 1, 1, 1, 1, 1, 1, 1, 1, 1, 1, 1, 1, 1, 1, 1, 1, 1, 1, 1, 1, 1, 1, 1, 1, 1, 1, 1, 1, 1, 1, 1, 1, 1, 1, 1, 1, 1, 1, 1, 1, 1, 1, 1, 1, 1, 1, 1, 1, 1, 1, 1, 1, 1, 1, 1, 1, 1, 1, 1, 1, 1, 1, 1, 1, 1, 1, 1, 1, 1, 1, 1, 1, 1, 1, 1, 1, 1, 1, 1, 1, 1, 1, 1, 1, 1, 1, 1, 1, 1, 1, 1, 1, 1, 1, 1, 1, 1, 1, 1, 1, 1, 1, 1, 1, 1, 1, 1, 1, 1, 1, 1, 1, 1, 1, 1, 1, 1, 1, 1, 1, 1, 1, 1, 1, 1, 1, 1, 1, 1, 1, 1, 1, 1, 1, 1, 1, 1, 1])
_k = set([(334, 335), (334, 351), (335, 370), (337, 340), (337, 355), (340, 342), (342, 344), (344, 353), (351, 362), (353, 355), (362, 461), (365, 366), (365, 465), (366, 369), (367, 369), (367, 373), (370, 461), (373, 465), (375, 376), (375, 437), (376, 504), (430, 431), (430, 435), (431, 432), (432, 433), (433, 434), (434, 435), (437, 489), (463, 464), (463, 498), (464, 499), (488, 489), (488, 504), (495, 496), (495, 499), (496, 498)])
me_model8610_materia_005.attributes.new('sharp_edge', 'BOOLEAN', 'EDGE').data.foreach_set('value', [ (min(e.vertices), max(e.vertices)) in _k for e in me_model8610_materia_005.edges])
_uv = me_model8610_materia_005.uv_layers.new(name='UVTex')
_uv.uv.foreach_set('vector', [1.49, 2.647, 1.459, 2.639, 1.49, 2.561, 1.49, 2.561, 1.459, 2.639, 1.459, 2.561, 1.49, 2.561, 1.459, 2.561, 1.459, 2.482, 1.49, 2.561, 1.459, 2.482, 1.49, 2.474, 1.49, 2.561, 1.49, 2.474, 1.584, 2.482, 1.49, 2.561, 1.584, 2.482, 1.584, 2.561, 1.49, 2.561, 1.584, 2.561, 1.584, 2.639, 1.584, 2.639, 1.49, 2.647, 1.49, 2.561, 1.976, 2.467, 1.953, 2.467, 1.953, 2.435, 1.976, 2.467, 1.953, 2.435, 1.969, 2.435, 1.969, 2.435, 1.953, 2.435, 1.953, 2.404, 1.969, 2.435, 1.953, 2.404, 1.976, 2.404, 1.937, 2.506, 1.929, 2.506, 1.953, 2.482, 1.937, 2.506, 1.953, 2.482, 1.976, 2.506, 1.976, 2.506, 1.953, 2.482, 1.976, 2.467, 1.976, 2.467, 1.953, 2.482, 1.953, 2.467, 1.867, 2.725, 1.827, 2.725, 1.867, 2.631, 1.867, 2.631, 1.827, 2.725, 1.812, 2.725, 1.867, 2.631, 1.812, 2.725, 1.827, 2.725, 1.867, 2.631, 1.827, 2.725, 1.867, 2.725, 1.867, 2.631, 1.867, 2.725, 1.914, 2.725, 1.867, 2.631, 1.914, 2.725, 1.929, 2.725, 1.867, 2.631, 1.929, 2.725, 1.914, 2.725, 1.867, 2.631, 1.914, 2.725, 1.867, 2.725, 1.749, 2.529, 1.765, 2.529, 1.765, 2.459, 1.749, 2.529, 1.765, 2.459, 1.733, 2.459, 1.733, 2.459, 1.765, 2.459, 1.733, 2.427, 1.733, 2.427, 1.765, 2.459, 1.773, 2.427, 1.733, 2.427, 1.773, 2.427, 1.733, 2.365, 1.733, 2.365, 1.773, 2.427, 1.788, 2.357, 1.733, 2.365, 1.788, 2.357, 1.78, 2.341, 1.733, 2.365, 1.78, 2.341, 1.741, 2.349, 1.741, 2.349, 1.78, 2.341, 1.741, 2.333, 1.741, 2.333, 1.78, 2.341, 1.78, 2.333, 1.741, 2.333, 1.78, 2.333, 1.788, 2.31, 1.741, 2.333, 1.788, 2.31, 1.733, 2.31, 1.733, 2.31, 1.788, 2.31, 1.733, 2.192, 1.733, 2.192, 1.788, 2.31, 1.78, 2.192, 1.733, 2.192, 1.78, 2.192, 1.749, 2.02, 1.906, 2.129, 1.898, 2.051, 1.898, 2.129, 1.906, 2.129, 1.898, 2.129, 1.914, 2.224, 1.914, 2.224, 1.898, 2.129, 1.882, 2.224, 1.569, 2.176, 1.6, 2.176, 1.545, 2.271, 1.545, 2.271, 1.6, 2.176, 1.6, 2.271, 1.545, 2.271, 1.6, 2.271, 1.522, 2.404, 1.522, 2.404, 1.6, 2.271, 1.6, 2.404, 1.835, 2.506, 1.859, 2.482, 1.827, 2.467, 1.827, 2.467, 1.859, 2.482, 1.859, 2.467, 1.827, 2.467, 1.859, 2.467, 1.851, 2.435, 1.827, 2.467, 1.851, 2.435, 1.827, 2.435, 1.827, 2.435, 1.851, 2.435, 1.851, 2.404, 1.827, 2.435, 1.851, 2.404, 1.827, 2.404, 1.827, 2.404, 1.851, 2.404, 1.851, 2.365, 1.827, 2.404, 1.851, 2.365, 1.812, 2.365, 1.812, 2.365, 1.851, 2.365, 1.851, 2.278, 1.812, 2.365, 1.851, 2.278, 1.835, 2.247, 1.835, 2.247, 1.851, 2.278, 1.898, 2.129, 1.835, 2.247, 1.898, 2.129, 1.898, 2.051, 1.459, 2.639, 1.451, 2.624, 1.451, 2.561, 1.459, 2.639, 1.451, 2.561, 1.459, 2.561, 1.459, 2.561, 1.451, 2.561, 1.459, 2.482, 1.459, 2.482, 1.451, 2.561, 1.451, 2.498, 1.333, 2.671, 1.341, 2.647, 1.341, 2.561, 1.333, 2.671, 1.341, 2.561, 1.333, 2.561, 1.333, 2.671, 1.333, 2.561, 1.341, 2.561, 1.333, 2.671, 1.341, 2.561, 1.341, 2.647, 1.145, 2.325, 1.161, 2.365, 1.098, 2.365, 1.098, 2.365, 1.161, 2.365, 1.145, 2.412, 1.098, 2.365, 1.145, 2.412, 1.098, 2.435, 1.098, 2.365, 1.098, 2.435, 1.059, 2.412, 1.098, 2.365, 1.059, 2.412, 1.035, 2.365, 1.098, 2.365, 1.035, 2.365, 1.059, 2.325, 1.098, 2.365, 1.059, 2.325, 1.098, 2.302, 1.098, 2.365, 1.098, 2.302, 1.145, 2.325, 1.929, 2.404, 1.929, 2.365, 1.953, 2.404, 1.953, 2.404, 1.929, 2.365, 1.953, 2.365, 1.953, 2.404, 1.953, 2.365, 1.976, 2.404, 1.976, 2.404, 1.953, 2.365, 1.984, 2.365, 1.984, 2.365, 1.953, 2.365, 1.945, 2.278, 1.984, 2.365, 1.945, 2.278, 1.961, 2.247, 1.961, 2.247, 1.945, 2.278, 1.906, 2.129, 1.961, 2.247, 1.906, 2.129, 1.898, 2.051, 1.278, 2.945, 1.302, 2.945, 1.325, 2.922, 1.325, 2.922, 1.302, 2.945, 1.325, 2.922, 1.584, 2.671, 1.584, 2.639, 1.49, 2.647, 1.584, 2.671, 1.49, 2.647, 1.49, 2.686, 1.49, 2.686, 1.49, 2.647, 1.302, 2.694, 1.49, 2.686, 1.302, 2.694, 1.302, 2.749, 1.49, 2.686, 1.302, 2.749, 1.302, 2.694, 1.302, 2.694, 1.49, 2.647, 1.49, 2.686, 1.49, 2.647, 1.302, 2.694, 1.459, 2.639, 1.459, 2.639, 1.302, 2.694, 1.333, 2.671, 1.333, 2.671, 1.302, 2.694, 1.302, 2.561, 1.333, 2.671, 1.302, 2.561, 1.333, 2.561, 1.333, 2.561, 1.302, 2.561, 1.333, 2.451, 1.333, 2.451, 1.302, 2.561, 1.302, 2.427, 1.333, 2.451, 1.302, 2.427, 1.459, 2.482, 1.459, 2.482, 1.302, 2.427, 1.49, 2.474, 1.49, 2.474, 1.302, 2.427, 1.49, 2.435, 1.49, 2.435, 1.302, 2.427, 1.302, 2.373, 1.49, 2.435, 1.302, 2.373, 1.302, 2.427, 1.49, 2.435, 1.302, 2.427, 1.49, 2.474, 1.49, 2.474, 1.302, 2.427, 1.459, 2.482, 1.459, 2.482, 1.302, 2.427, 1.333, 2.451, 1.333, 2.451, 1.302, 2.427, 1.302, 2.561, 1.333, 2.451, 1.302, 2.561, 1.333, 2.561, 1.333, 2.561, 1.302, 2.561, 1.333, 2.671, 1.333, 2.671, 1.302, 2.561, 1.302, 2.694, 1.333, 2.671, 1.302, 2.694, 1.459, 2.639, 1.459, 2.639, 1.302, 2.694, 1.49, 2.647, 1.451, 2.624, 1.341, 2.647, 1.341, 2.561, 1.451, 2.624, 1.341, 2.561, 1.451, 2.561, 1.451, 2.561, 1.341, 2.561, 1.451, 2.498, 1.451, 2.498, 1.341, 2.561, 1.341, 2.467, 1.145, 2.482, 1.145, 2.529, 1.137, 2.529, 1.145, 2.482, 1.137, 2.529, 1.137, 2.482, 1.137, 2.482, 1.137, 2.529, 1.122, 2.529, 1.137, 2.482, 1.122, 2.529, 1.122, 2.482, 1.122, 2.482, 1.122, 2.529, 1.114, 2.529, 1.122, 2.482, 1.114, 2.529, 1.114, 2.482, 1.114, 2.482, 1.114, 2.529, 1.098, 2.529, 1.114, 2.482, 1.098, 2.529, 1.098, 2.482, 1.098, 2.482, 1.098, 2.529, 1.09, 2.529, 1.098, 2.482, 1.09, 2.529, 1.09, 2.482, 1.09, 2.482, 1.09, 2.529, 1.082, 2.529, 1.09, 2.482, 1.082, 2.529, 1.082, 2.482, 1.082, 2.482, 1.082, 2.529, 1.067, 2.529, 1.082, 2.482, 1.067, 2.529, 1.067, 2.482, 1.067, 2.482, 1.067, 2.529, 1.059, 2.529, 1.067, 2.482, 1.059, 2.529, 1.059, 2.482, 1.874, 2.365, 1.874, 2.404, 1.851, 2.404, 1.874, 2.365, 1.851, 2.404, 1.851, 2.365, 1.851, 2.365, 1.851, 2.404, 1.827, 2.404, 1.851, 2.365, 1.827, 2.404, 1.812, 2.365, 1.851, 2.365, 1.812, 2.365, 1.851, 2.278, 1.851, 2.278, 1.812, 2.365, 1.835, 2.247, 1.851, 2.278, 1.835, 2.247, 1.898, 2.129, 1.898, 2.129, 1.835, 2.247, 1.898, 2.051, 1.922, 2.318, 1.874, 2.318, 1.882, 2.224, 1.922, 2.318, 1.882, 2.224, 1.914, 2.224, 1.914, 2.224, 1.882, 2.224, 1.898, 2.129, 1.914, 2.224, 1.898, 2.129, 1.906, 2.129, 1.906, 2.129, 1.898, 2.129, 1.898, 2.051, 1.38, 2.835, 1.412, 2.78, 1.396, 2.78, 1.38, 2.835, 1.396, 2.78, 1.373, 2.835, 1.373, 2.835, 1.396, 2.78, 1.357, 2.78, 1.373, 2.835, 1.357, 2.78, 1.357, 2.835, 1.357, 2.835, 1.357, 2.78, 1.349, 2.835, 1.349, 2.835, 1.357, 2.78, 1.325, 2.78, 1.349, 2.835, 1.325, 2.78, 1.341, 2.835, 1.341, 2.835, 1.325, 2.78, 1.302, 2.78, 1.859, 2.89, 1.859, 2.678, 1.937, 2.678, 1.859, 2.89, 1.937, 2.678, 1.937, 2.89, 1.937, 2.89, 1.937, 2.678, 1.969, 2.678, 1.937, 2.89, 1.969, 2.678, 1.969, 2.89, 1.969, 2.89, 1.969, 2.678, 1.937, 2.678, 1.969, 2.89, 1.937, 2.678, 1.937, 2.89, 1.937, 2.89, 1.937, 2.678, 1.859, 2.678, 1.937, 2.89, 1.859, 2.678, 1.859, 2.89, 1.859, 2.89, 1.859, 2.678, 1.78, 2.678, 1.859, 2.89, 1.78, 2.678, 1.78, 2.89, 1.161, 2.373, 1.145, 2.412, 1.098, 2.365, 1.098, 2.365, 1.145, 2.412, 1.098, 2.435, 1.098, 2.365, 1.098, 2.435, 1.059, 2.412, 1.098, 2.365, 1.059, 2.412, 1.035, 2.373, 1.098, 2.365, 1.035, 2.373, 1.059, 2.325, 1.098, 2.365, 1.059, 2.325, 1.098, 2.302, 1.098, 2.365, 1.098, 2.302, 1.145, 2.325, 1.098, 2.365, 1.145, 2.325, 1.161, 2.373, 1.906, 2.553, 1.898, 2.553, 1.914, 2.537, 1.914, 2.537, 1.898, 2.553, 1.898, 2.537, 1.914, 2.537, 1.898, 2.537, 1.906, 2.553, 1.906, 2.553, 1.898, 2.537, 1.898, 2.553, 1.78, 2.333, 1.741, 2.333, 1.788, 2.31, 1.788, 2.31, 1.741, 2.333, 1.733, 2.31, 1.788, 2.31, 1.733, 2.31, 1.733, 2.192, 1.788, 2.31, 1.733, 2.192, 1.78, 2.192, 1.78, 2.192, 1.733, 2.192, 1.749, 2.02, 1.78, 2.89, 1.78, 2.678, 1.749, 2.678, 1.78, 2.89, 1.749, 2.678, 1.749, 2.89, 1.749, 2.89, 1.749, 2.678, 1.78, 2.678, 1.749, 2.89, 1.78, 2.678, 1.78, 2.89, 1.78, 2.89, 1.78, 2.678, 1.859, 2.678, 1.78, 2.89, 1.859, 2.678, 1.859, 2.89, 1.827, 2.467, 1.827, 2.435, 1.851, 2.435, 1.827, 2.467, 1.851, 2.435, 1.859, 2.467, 1.859, 2.467, 1.851, 2.435, 1.874, 2.435, 1.859, 2.467, 1.874, 2.435, 1.874, 2.467, 1.859, 2.467, 1.874, 2.467, 1.859, 2.482, 1.859, 2.482, 1.874, 2.467, 1.874, 2.482, 1.859, 2.482, 1.874, 2.482, 1.882, 2.506, 1.882, 2.506, 1.874, 2.482, 1.89, 2.506, 1.882, 2.506, 1.89, 2.506, 1.898, 2.537, 1.898, 2.537, 1.89, 2.506, 1.898, 2.553, 1.522, 2.271, 1.49, 2.404, 1.522, 2.404, 1.522, 2.271, 1.522, 2.404, 1.545, 2.271, 1.545, 2.271, 1.522, 2.404, 1.6, 2.404, 1.545, 2.271, 1.6, 2.404, 1.6, 2.271, 1.6, 2.271, 1.6, 2.404, 1.686, 2.404, 1.6, 2.271, 1.686, 2.404, 1.663, 2.271, 1.663, 2.271, 1.686, 2.404, 1.718, 2.404, 1.663, 2.271, 1.718, 2.404, 1.686, 2.271, 1.686, 2.271, 1.718, 2.404, 1.686, 2.404, 1.686, 2.271, 1.686, 2.404, 1.663, 2.271, 1.663, 2.271, 1.686, 2.404, 1.6, 2.404, 1.663, 2.271, 1.6, 2.404, 1.6, 2.271, 1.333, 2.451, 1.459, 2.482, 1.341, 2.467, 1.341, 2.467, 1.459, 2.482, 1.451, 2.498, 1.929, 2.435, 1.953, 2.435, 1.953, 2.467, 1.929, 2.435, 1.953, 2.467, 1.929, 2.467, 1.929, 2.467, 1.953, 2.467, 1.953, 2.482, 1.929, 2.467, 1.953, 2.482, 1.929, 2.482, 1.929, 2.482, 1.953, 2.482, 1.929, 2.506, 1.929, 2.482, 1.929, 2.506, 1.922, 2.506, 1.922, 2.506, 1.929, 2.506, 1.914, 2.537, 1.922, 2.506, 1.914, 2.537, 1.906, 2.553, 1.2, 2.741, 1.137, 2.765, 1.137, 2.694, 1.137, 2.694, 1.137, 2.765, 1.2, 2.741, 1.137, 2.694, 1.2, 2.741, 1.216, 2.694, 1.137, 2.694, 1.216, 2.694, 1.2, 2.655, 1.137, 2.694, 1.2, 2.655, 1.137, 2.631, 1.137, 2.694, 1.137, 2.631, 1.2, 2.655, 1.137, 2.694, 1.2, 2.655, 1.216, 2.694, 1.137, 2.694, 1.216, 2.694, 1.2, 2.741, 1.145, 2.325, 1.161, 2.365, 1.098, 2.365, 1.098, 2.365, 1.161, 2.365, 1.145, 2.412, 1.098, 2.365, 1.145, 2.412, 1.098, 2.435, 1.098, 2.365, 1.098, 2.435, 1.059, 2.412, 1.098, 2.365, 1.059, 2.412, 1.035, 2.365, 1.098, 2.365, 1.035, 2.365, 1.059, 2.325, 1.098, 2.365, 1.059, 2.325, 1.098, 2.302, 1.098, 2.365, 1.098, 2.302, 1.145, 2.325, 1.263, 2.631, 1.302, 2.749, 1.302, 2.694, 1.263, 2.631, 1.302, 2.694, 1.263, 2.561, 1.263, 2.561, 1.302, 2.694, 1.302, 2.561, 1.263, 2.561, 1.302, 2.561, 1.302, 2.427, 1.263, 2.561, 1.302, 2.427, 1.263, 2.49, 1.263, 2.49, 1.302, 2.427, 1.302, 2.373, 1.263, 2.49, 1.302, 2.373, 1.263, 2.467, 1.263, 2.467, 1.302, 2.373, 1.263, 2.49, 1.263, 2.49, 1.302, 2.373, 1.302, 2.427, 1.263, 2.49, 1.302, 2.427, 1.263, 2.561, 1.263, 2.561, 1.302, 2.427, 1.302, 2.561, 1.263, 2.561, 1.302, 2.561, 1.302, 2.694, 1.263, 2.561, 1.302, 2.694, 1.263, 2.631, 1.263, 2.631, 1.302, 2.694, 1.302, 2.749, 1.263, 2.631, 1.302, 2.749, 1.263, 2.655, 1.263, 2.655, 1.302, 2.749, 1.263, 2.631, 1.929, 2.404, 1.874, 2.404, 1.874, 2.365, 1.929, 2.404, 1.874, 2.365, 1.929, 2.365, 1.929, 2.365, 1.874, 2.365, 1.874, 2.318, 1.929, 2.365, 1.874, 2.318, 1.922, 2.318, 1.49, 2.686, 1.49, 2.647, 1.584, 2.671, 1.584, 2.671, 1.49, 2.647, 1.584, 2.639, 1.333, 2.451, 1.341, 2.467, 1.459, 2.482, 1.459, 2.482, 1.341, 2.467, 1.451, 2.498, 1.176, 2.694, 1.216, 2.694, 1.2, 2.639, 1.176, 2.694, 1.2, 2.639, 1.169, 2.678, 1.169, 2.678, 1.2, 2.639, 1.145, 2.624, 1.169, 2.678, 1.145, 2.624, 1.145, 2.671, 1.341, 2.647, 1.451, 2.624, 1.341, 2.561, 1.341, 2.561, 1.451, 2.624, 1.451, 2.561, 1.341, 2.561, 1.451, 2.561, 1.451, 2.498, 1.341, 2.561, 1.451, 2.498, 1.341, 2.467, 1.914, 2.224, 1.882, 2.224, 1.922, 2.318, 1.922, 2.318, 1.882, 2.224, 1.874, 2.318, 1.922, 2.318, 1.874, 2.318, 1.929, 2.365, 1.929, 2.365, 1.874, 2.318, 1.874, 2.365, 1.929, 2.365, 1.874, 2.365, 1.929, 2.404, 1.929, 2.404, 1.874, 2.365, 1.874, 2.404, 1.929, 2.404, 1.874, 2.404, 1.929, 2.435, 1.929, 2.435, 1.874, 2.404, 1.874, 2.435, 1.929, 2.435, 1.874, 2.435, 1.929, 2.467, 1.929, 2.467, 1.874, 2.435, 1.874, 2.467, 1.929, 2.467, 1.874, 2.467, 1.929, 2.482, 1.929, 2.482, 1.874, 2.467, 1.874, 2.482, 1.929, 2.482, 1.874, 2.482, 1.89, 2.506, 1.929, 2.482, 1.89, 2.506, 1.922, 2.506, 1.922, 2.506, 1.89, 2.506, 1.906, 2.553, 1.906, 2.553, 1.89, 2.506, 1.898, 2.553, 1.49, 2.043, 1.545, 2.153, 1.427, 2.145, 1.427, 2.145, 1.545, 2.153, 1.49, 2.255, 1.427, 2.145, 1.49, 2.255, 1.365, 2.255, 1.427, 2.145, 1.365, 2.255, 1.302, 2.153, 1.427, 2.145, 1.302, 2.153, 1.365, 2.043, 1.427, 2.145, 1.365, 2.043, 1.49, 2.043, 1.145, 2.757, 1.192, 2.741, 1.145, 2.702, 1.145, 2.702, 1.192, 2.741, 1.216, 2.702, 1.145, 2.702, 1.216, 2.702, 1.192, 2.663, 1.145, 2.702, 1.192, 2.663, 1.145, 2.639, 1.145, 2.702, 1.145, 2.639, 1.192, 2.663, 1.145, 2.702, 1.192, 2.663, 1.216, 2.702, 1.145, 2.702, 1.216, 2.702, 1.192, 2.741, 1.145, 2.702, 1.192, 2.741, 1.145, 2.757, 1.922, 2.318, 1.945, 2.278, 1.953, 2.365, 1.922, 2.318, 1.953, 2.365, 1.929, 2.365, 1.976, 2.506, 1.953, 2.482, 1.937, 2.506, 1.937, 2.506, 1.953, 2.482, 1.929, 2.506, 1.937, 2.506, 1.929, 2.506, 1.914, 2.537, 1.937, 2.506, 1.914, 2.537, 1.906, 2.553, 1.741, 2.349, 1.741, 2.333, 1.78, 2.341, 1.78, 2.341, 1.741, 2.333, 1.78, 2.333, 1.545, 2.271, 1.6, 2.271, 1.569, 2.176, 1.569, 2.176, 1.6, 2.271, 1.6, 2.176, 1.459, 2.561, 1.459, 2.639, 1.49, 2.561, 1.49, 2.561, 1.459, 2.639, 1.49, 2.647, 1.49, 2.561, 1.49, 2.647, 1.584, 2.639, 1.49, 2.561, 1.584, 2.639, 1.584, 2.561, 1.49, 2.561, 1.584, 2.561, 1.584, 2.482, 1.49, 2.561, 1.584, 2.482, 1.49, 2.474, 1.49, 2.561, 1.49, 2.474, 1.459, 2.482, 1.49, 2.561, 1.459, 2.482, 1.459, 2.561, 1.608, 2.616, 1.608, 2.639, 1.647, 2.639, 1.647, 2.639, 1.608, 2.639, 1.608, 2.616, 1.647, 2.639, 1.608, 2.616, 1.647, 2.616, 1.647, 2.616, 1.608, 2.616, 1.608, 2.561, 1.647, 2.616, 1.608, 2.561, 1.647, 2.561, 1.647, 2.561, 1.608, 2.561, 1.647, 2.506, 1.647, 2.506, 1.608, 2.561, 1.608, 2.506, 1.647, 2.506, 1.608, 2.506, 1.647, 2.482, 1.647, 2.482, 1.608, 2.506, 1.608, 2.482, 1.647, 2.482, 1.608, 2.482, 1.608, 2.506, 1.647, 2.482, 1.608, 2.506, 1.647, 2.506, 1.647, 2.506, 1.608, 2.506, 1.608, 2.561, 1.647, 2.506, 1.608, 2.561, 1.647, 2.561, 1.647, 2.561, 1.608, 2.561, 1.647, 2.616, 1.647, 2.616, 1.608, 2.561, 1.608, 2.616, 1.647, 2.616, 1.608, 2.616, 1.647, 2.639, 1.741, 2.349, 1.78, 2.341, 1.733, 2.365, 1.733, 2.365, 1.78, 2.341, 1.788, 2.357, 1.733, 2.365, 1.788, 2.357, 1.773, 2.427, 1.733, 2.365, 1.773, 2.427, 1.733, 2.427, 1.733, 2.427, 1.773, 2.427, 1.765, 2.459, 1.733, 2.427, 1.765, 2.459, 1.733, 2.459, 1.953, 2.482, 1.976, 2.506, 1.976, 2.467, 1.953, 2.482, 1.976, 2.467, 1.953, 2.467, 1.953, 2.467, 1.976, 2.467, 1.953, 2.435, 1.953, 2.435, 1.976, 2.467, 1.969, 2.435, 1.953, 2.435, 1.969, 2.435, 1.953, 2.404, 1.953, 2.404, 1.969, 2.435, 1.976, 2.404, 1.953, 2.404, 1.976, 2.404, 1.953, 2.365, 1.953, 2.365, 1.976, 2.404, 1.984, 2.365, 1.953, 2.365, 1.984, 2.365, 1.945, 2.278, 1.945, 2.278, 1.984, 2.365, 1.961, 2.247, 1.945, 2.278, 1.961, 2.247, 1.906, 2.129, 1.906, 2.129, 1.961, 2.247, 1.898, 2.051, 1.145, 2.671, 1.145, 2.624, 1.098, 2.639, 1.145, 2.671, 1.098, 2.639, 1.129, 2.678, 1.129, 2.678, 1.098, 2.639, 1.074, 2.694, 1.129, 2.678, 1.074, 2.694, 1.122, 2.694, 1.122, 2.694, 1.074, 2.694, 1.098, 2.749, 1.122, 2.694, 1.098, 2.749, 1.129, 2.71, 1.129, 2.71, 1.098, 2.749, 1.145, 2.765, 1.129, 2.71, 1.145, 2.765, 1.145, 2.718, 1.145, 2.718, 1.145, 2.765, 1.2, 2.749, 1.145, 2.718, 1.2, 2.749, 1.169, 2.71, 1.874, 2.435, 1.929, 2.435, 1.929, 2.467, 1.874, 2.435, 1.929, 2.467, 1.874, 2.467, 1.874, 2.467, 1.929, 2.467, 1.929, 2.482, 1.874, 2.467, 1.929, 2.482, 1.874, 2.482, 1.874, 2.482, 1.929, 2.482, 1.89, 2.506, 1.89, 2.506, 1.929, 2.482, 1.922, 2.506, 1.89, 2.506, 1.922, 2.506, 1.906, 2.553, 1.89, 2.506, 1.906, 2.553, 1.898, 2.553, 1.882, 2.224, 1.874, 2.318, 1.851, 2.278, 1.882, 2.224, 1.851, 2.278, 1.898, 2.129, 1.2, 2.749, 1.216, 2.694, 1.169, 2.71, 1.169, 2.71, 1.216, 2.694, 1.176, 2.694, 1.169, 2.71, 1.176, 2.694, 1.145, 2.694, 1.145, 2.694, 1.176, 2.694, 1.169, 2.678, 1.145, 2.694, 1.169, 2.678, 1.145, 2.671, 1.145, 2.694, 1.145, 2.671, 1.129, 2.678, 1.145, 2.694, 1.129, 2.678, 1.122, 2.694, 1.145, 2.694, 1.122, 2.694, 1.129, 2.71, 1.145, 2.694, 1.129, 2.71, 1.145, 2.718, 1.145, 2.694, 1.145, 2.718, 1.169, 2.71, 1.851, 2.278, 1.874, 2.318, 1.851, 2.365, 1.851, 2.365, 1.874, 2.318, 1.874, 2.365, 1.929, 2.404, 1.953, 2.404, 1.953, 2.435, 1.929, 2.404, 1.953, 2.435, 1.929, 2.435, 1.882, 2.506, 1.867, 2.506, 1.859, 2.482, 1.859, 2.482, 1.867, 2.506, 1.835, 2.506, 1.859, 2.482, 1.835, 2.506, 1.827, 2.467, 1.859, 2.482, 1.827, 2.467, 1.859, 2.467, 1.859, 2.482, 1.835, 2.506, 1.867, 2.506, 1.859, 2.482, 1.867, 2.506, 1.882, 2.506, 1.882, 2.506, 1.867, 2.506, 1.898, 2.537, 1.898, 2.537, 1.867, 2.506, 1.898, 2.553, 1.749, 2.529, 1.733, 2.459, 1.765, 2.459, 1.749, 2.529, 1.765, 2.459, 1.765, 2.529, 1.976, 2.89, 1.976, 2.953, 1.945, 2.953, 1.976, 2.89, 1.945, 2.953, 1.945, 2.89, 1.945, 2.89, 1.945, 2.953, 1.922, 2.953, 1.945, 2.89, 1.922, 2.953, 1.922, 2.89, 1.922, 2.89, 1.922, 2.953, 1.898, 2.953, 1.922, 2.89, 1.898, 2.953, 1.898, 2.89, 1.922, 2.318, 1.914, 2.224, 1.945, 2.278, 1.945, 2.278, 1.914, 2.224, 1.906, 2.129, 1.443, 2.945, 1.412, 2.78, 1.396, 2.922, 1.396, 2.922, 1.412, 2.78, 1.38, 2.835, 1.898, 2.89, 1.898, 2.953, 1.867, 2.89, 1.867, 2.89, 1.898, 2.953, 1.867, 2.953, 1.867, 2.89, 1.867, 2.953, 1.843, 2.89, 1.843, 2.89, 1.867, 2.953, 1.843, 2.953, 1.843, 2.89, 1.843, 2.953, 1.812, 2.89, 1.812, 2.89, 1.843, 2.953, 1.812, 2.953, 1.812, 2.89, 1.812, 2.953, 1.788, 2.89, 1.788, 2.89, 1.812, 2.953, 1.788, 2.953, 1.788, 2.89, 1.788, 2.953, 1.765, 2.953, 1.788, 2.89, 1.765, 2.953, 1.765, 2.89, 1.161, 2.373, 1.145, 2.412, 1.098, 2.365, 1.098, 2.365, 1.145, 2.412, 1.098, 2.435, 1.098, 2.365, 1.098, 2.435, 1.059, 2.412, 1.098, 2.365, 1.059, 2.412, 1.035, 2.373, 1.098, 2.365, 1.035, 2.373, 1.059, 2.325, 1.098, 2.365, 1.059, 2.325, 1.098, 2.302, 1.098, 2.365, 1.098, 2.302, 1.145, 2.325, 1.098, 2.365, 1.145, 2.325, 1.161, 2.373, 1.976, 2.639, 1.976, 2.678, 1.945, 2.639, 1.945, 2.639, 1.976, 2.678, 1.945, 2.678, 1.945, 2.639, 1.945, 2.678, 1.922, 2.639, 1.922, 2.639, 1.945, 2.678, 1.922, 2.678, 1.922, 2.639, 1.922, 2.678, 1.898, 2.639, 1.898, 2.639, 1.922, 2.678, 1.898, 2.678, 1.898, 2.639, 1.898, 2.678, 1.867, 2.678, 1.898, 2.639, 1.867, 2.678, 1.867, 2.639, 1.867, 2.639, 1.867, 2.678, 1.843, 2.678, 1.867, 2.639, 1.843, 2.678, 1.843, 2.639, 1.843, 2.639, 1.843, 2.678, 1.812, 2.678, 1.843, 2.639, 1.812, 2.678, 1.812, 2.639, 1.812, 2.639, 1.812, 2.678, 1.788, 2.678, 1.812, 2.639, 1.788, 2.678, 1.788, 2.639, 1.788, 2.639, 1.788, 2.678, 1.765, 2.639, 1.765, 2.639, 1.788, 2.678, 1.765, 2.678, 1.882, 2.224, 1.898, 2.129, 1.851, 2.278, 1.882, 2.224, 1.851, 2.278, 1.874, 2.318, 1.874, 2.318, 1.851, 2.278, 1.851, 2.365, 1.874, 2.318, 1.851, 2.365, 1.874, 2.365, 1.874, 2.365, 1.851, 2.365, 1.851, 2.404, 1.874, 2.365, 1.851, 2.404, 1.874, 2.404, 1.874, 2.404, 1.851, 2.404, 1.851, 2.435, 1.874, 2.404, 1.851, 2.435, 1.874, 2.435, 1.874, 2.435, 1.851, 2.435, 1.859, 2.467, 1.874, 2.435, 1.859, 2.467, 1.874, 2.467, 1.874, 2.467, 1.859, 2.467, 1.859, 2.482, 1.874, 2.467, 1.859, 2.482, 1.874, 2.482, 1.874, 2.482, 1.859, 2.482, 1.882, 2.506, 1.874, 2.482, 1.882, 2.506, 1.89, 2.506, 1.89, 2.506, 1.882, 2.506, 1.898, 2.537, 1.89, 2.506, 1.898, 2.537, 1.898, 2.553, 1.145, 2.435, 1.145, 2.482, 1.137, 2.435, 1.137, 2.435, 1.145, 2.482, 1.137, 2.482, 1.137, 2.435, 1.137, 2.482, 1.122, 2.435, 1.122, 2.435, 1.137, 2.482, 1.122, 2.482, 1.122, 2.435, 1.122, 2.482, 1.114, 2.435, 1.114, 2.435, 1.122, 2.482, 1.114, 2.482, 1.114, 2.435, 1.114, 2.482, 1.098, 2.482, 1.114, 2.435, 1.098, 2.482, 1.098, 2.435, 1.098, 2.435, 1.098, 2.482, 1.09, 2.482, 1.098, 2.435, 1.09, 2.482, 1.09, 2.435, 1.09, 2.435, 1.09, 2.482, 1.082, 2.482, 1.09, 2.435, 1.082, 2.482, 1.082, 2.435, 1.082, 2.435, 1.082, 2.482, 1.067, 2.482, 1.082, 2.435, 1.067, 2.482, 1.067, 2.435, 1.067, 2.435, 1.067, 2.482, 1.059, 2.435, 1.059, 2.435, 1.067, 2.482, 1.059, 2.482, 1.459, 2.639, 1.451, 2.624, 1.341, 2.647, 1.459, 2.639, 1.341, 2.647, 1.333, 2.671, 1.929, 2.404, 1.929, 2.435, 1.874, 2.404, 1.874, 2.404, 1.929, 2.435, 1.874, 2.435, 1.333, 2.561, 1.341, 2.561, 1.333, 2.451, 1.333, 2.451, 1.341, 2.561, 1.341, 2.467, 1.49, 2.474, 1.584, 2.482, 1.584, 2.451, 1.49, 2.474, 1.584, 2.451, 1.49, 2.435, 1.49, 2.435, 1.584, 2.451, 1.49, 2.474, 1.459, 2.639, 1.333, 2.671, 1.341, 2.647, 1.333, 2.561, 1.333, 2.451, 1.341, 2.561, 1.341, 2.561, 1.333, 2.451, 1.341, 2.467, 1.906, 2.129, 1.914, 2.224, 1.945, 2.278, 1.945, 2.278, 1.914, 2.224, 1.922, 2.318, 1.945, 2.278, 1.922, 2.318, 1.953, 2.365, 1.953, 2.365, 1.922, 2.318, 1.929, 2.365, 1.631, 2.961, 1.592, 2.796, 1.616, 2.961, 1.616, 2.961, 1.592, 2.796, 1.584, 2.796, 1.616, 2.961, 1.584, 2.796, 1.553, 2.961, 1.553, 2.961, 1.584, 2.796, 1.553, 2.796, 1.553, 2.961, 1.553, 2.796, 1.514, 2.796, 1.553, 2.961, 1.514, 2.796, 1.482, 2.961, 1.482, 2.961, 1.514, 2.796, 1.506, 2.796, 1.482, 2.961, 1.506, 2.796, 1.467, 2.961, 1.545, 2.271, 1.569, 2.176, 1.553, 2.176, 1.545, 2.271, 1.553, 2.176, 1.522, 2.271, 1.522, 2.271, 1.553, 2.176, 1.569, 2.176, 1.522, 2.271, 1.569, 2.176, 1.545, 2.271, 1.522, 2.271, 1.545, 2.271, 1.49, 2.404, 1.49, 2.404, 1.545, 2.271, 1.522, 2.404, 1.545, 2.153, 1.482, 2.263, 1.42, 2.145, 1.42, 2.145, 1.482, 2.263, 1.365, 2.263, 1.42, 2.145, 1.365, 2.263, 1.302, 2.153, 1.42, 2.145, 1.302, 2.153, 1.365, 2.043, 1.42, 2.145, 1.365, 2.043, 1.482, 2.043, 1.42, 2.145, 1.482, 2.043, 1.545, 2.153, 1.302, 2.78, 1.278, 2.945, 1.325, 2.922, 1.302, 2.78, 1.325, 2.922, 1.341, 2.835, 1.929, 2.506, 1.937, 2.506, 1.914, 2.537, 1.914, 2.537, 1.937, 2.506, 1.906, 2.553, 1.914, 2.537, 1.906, 2.553, 1.898, 2.537, 1.898, 2.537, 1.906, 2.553, 1.898, 2.553, 1.898, 2.537, 1.898, 2.553, 1.867, 2.506, 1.898, 2.537, 1.867, 2.506, 1.882, 2.506, 1.451, 2.624, 1.459, 2.639, 1.451, 2.561, 1.451, 2.561, 1.459, 2.639, 1.459, 2.561, 1.451, 2.561, 1.459, 2.561, 1.459, 2.482, 1.451, 2.561, 1.459, 2.482, 1.451, 2.498, 1.827, 2.435, 1.827, 2.404, 1.851, 2.404, 1.827, 2.435, 1.851, 2.404, 1.851, 2.435, 1.851, 2.435, 1.851, 2.404, 1.874, 2.404, 1.851, 2.435, 1.874, 2.404, 1.874, 2.435, 1.953, 2.365, 1.929, 2.365, 1.953, 2.404, 1.953, 2.404, 1.929, 2.365, 1.929, 2.404, 1.953, 2.404, 1.929, 2.404, 1.953, 2.435, 1.953, 2.435, 1.929, 2.404, 1.929, 2.435, 1.953, 2.435, 1.929, 2.435, 1.953, 2.467, 1.953, 2.467, 1.929, 2.435, 1.929, 2.467, 1.953, 2.467, 1.929, 2.467, 1.953, 2.482, 1.953, 2.482, 1.929, 2.467, 1.929, 2.482, 1.953, 2.482, 1.929, 2.482, 1.929, 2.506, 1.929, 2.506, 1.929, 2.482, 1.922, 2.506, 1.929, 2.506, 1.922, 2.506, 1.914, 2.537, 1.914, 2.537, 1.922, 2.506, 1.906, 2.553, 1.145, 2.529, 1.145, 2.584, 1.137, 2.584, 1.145, 2.529, 1.137, 2.584, 1.137, 2.529, 1.137, 2.529, 1.137, 2.584, 1.122, 2.584, 1.137, 2.529, 1.122, 2.584, 1.122, 2.529, 1.122, 2.529, 1.122, 2.584, 1.114, 2.584, 1.122, 2.529, 1.114, 2.584, 1.114, 2.529, 1.114, 2.529, 1.114, 2.584, 1.098, 2.529, 1.098, 2.529, 1.114, 2.584, 1.098, 2.584, 1.098, 2.529, 1.098, 2.584, 1.09, 2.529, 1.09, 2.529, 1.098, 2.584, 1.09, 2.584, 1.09, 2.529, 1.09, 2.584, 1.082, 2.529, 1.082, 2.529, 1.09, 2.584, 1.082, 2.584, 1.082, 2.529, 1.082, 2.584, 1.067, 2.529, 1.067, 2.529, 1.082, 2.584, 1.067, 2.584, 1.067, 2.529, 1.067, 2.584, 1.059, 2.584, 1.067, 2.529, 1.059, 2.584, 1.059, 2.529, 1.098, 2.263, 1.098, 2.161, 1.122, 2.263, 1.122, 2.263, 1.098, 2.161, 1.122, 2.161, 1.122, 2.263, 1.122, 2.161, 1.145, 2.263, 1.145, 2.263, 1.122, 2.161, 1.145, 2.161, 1.145, 2.263, 1.145, 2.161, 1.161, 2.161, 1.145, 2.263, 1.161, 2.161, 1.161, 2.263, 1.161, 2.263, 1.161, 2.161, 1.184, 2.161, 1.161, 2.263, 1.184, 2.161, 1.184, 2.263, 1.184, 2.263, 1.184, 2.161, 1.208, 2.161, 1.184, 2.263, 1.208, 2.161, 1.208, 2.263, 1.208, 2.263, 1.208, 2.161, 1.231, 2.263, 1.231, 2.263, 1.208, 2.161, 1.231, 2.161, 1.231, 2.161, 1.208, 2.161, 1.231, 2.059, 1.231, 2.059, 1.208, 2.161, 1.208, 2.059, 1.208, 2.059, 1.208, 2.161, 1.184, 2.059, 1.184, 2.059, 1.208, 2.161, 1.184, 2.161, 1.184, 2.059, 1.184, 2.161, 1.161, 2.059, 1.161, 2.059, 1.184, 2.161, 1.161, 2.161, 1.161, 2.059, 1.161, 2.161, 1.145, 2.059, 1.145, 2.059, 1.161, 2.161, 1.145, 2.161, 1.145, 2.059, 1.145, 2.161, 1.122, 2.161, 1.145, 2.059, 1.122, 2.161, 1.122, 2.059, 1.122, 2.059, 1.122, 2.161, 1.098, 2.161, 1.122, 2.059, 1.098, 2.161, 1.098, 2.059, 1.42, 2.945, 1.388, 2.922, 1.357, 2.945, 1.357, 2.945, 1.388, 2.922, 1.357, 2.922, 1.357, 2.945, 1.357, 2.922, 1.325, 2.922, 1.357, 2.945, 1.325, 2.922, 1.302, 2.945, 1.584, 2.639, 1.584, 2.671, 1.608, 2.639, 1.608, 2.639, 1.584, 2.671, 1.584, 2.639, 1.608, 2.639, 1.584, 2.639, 1.608, 2.616, 1.608, 2.616, 1.584, 2.639, 1.584, 2.561, 1.608, 2.616, 1.584, 2.561, 1.608, 2.561, 1.608, 2.561, 1.584, 2.561, 1.608, 2.506, 1.608, 2.506, 1.584, 2.561, 1.584, 2.482, 1.608, 2.506, 1.584, 2.482, 1.608, 2.482, 1.608, 2.482, 1.584, 2.482, 1.584, 2.451, 1.608, 2.482, 1.584, 2.451, 1.584, 2.482, 1.608, 2.482, 1.584, 2.482, 1.608, 2.506, 1.608, 2.506, 1.584, 2.482, 1.584, 2.561, 1.608, 2.506, 1.584, 2.561, 1.608, 2.561, 1.608, 2.561, 1.584, 2.561, 1.608, 2.616, 1.608, 2.616, 1.584, 2.561, 1.584, 2.639, 1.608, 2.616, 1.584, 2.639, 1.608, 2.639, 1.42, 2.945, 1.443, 2.945, 1.396, 2.922, 1.42, 2.945, 1.396, 2.922, 1.388, 2.922, 1.914, 2.537, 1.898, 2.537, 1.898, 2.553, 1.914, 2.537, 1.898, 2.553, 1.906, 2.553, 1.459, 2.639, 1.341, 2.647, 1.451, 2.624, 1.49, 2.474, 1.584, 2.451, 1.584, 2.482, 1.655, 2.514, 1.812, 2.561, 1.82, 2.365, 1.655, 2.514, 1.82, 2.365, 1.663, 2.412, 1.663, 2.412, 1.82, 2.365, 1.812, 2.561, 1.663, 2.412, 1.812, 2.561, 1.655, 2.514, 1.247, 2.561, 1.286, 2.561, 1.247, 2.867, 1.247, 2.867, 1.286, 2.561, 1.286, 2.867, 1.945, 2.851, 1.937, 2.867, 1.976, 2.929, 1.945, 2.851, 1.976, 2.929, 1.984, 2.929, 1.984, 2.929, 1.976, 2.929, 1.937, 2.984, 1.984, 2.929, 1.937, 2.984, 1.945, 3.0, 1.945, 3.0, 1.937, 2.984, 1.867, 2.984, 1.945, 3.0, 1.867, 2.984, 1.867, 3.0, 1.867, 3.0, 1.867, 2.984, 1.835, 2.929, 1.867, 3.0, 1.835, 2.929, 1.82, 2.929, 1.82, 2.929, 1.835, 2.929, 1.867, 2.867, 1.82, 2.929, 1.867, 2.867, 1.867, 2.851, 1.867, 2.851, 1.867, 2.867, 1.937, 2.867, 1.867, 2.851, 1.937, 2.867, 1.945, 2.851, 1.914, 2.498, 1.867, 2.467, 1.914, 2.451, 1.757, 2.608, 1.757, 2.757, 1.741, 2.757, 1.757, 2.608, 1.741, 2.757, 1.741, 2.608, 1.741, 2.608, 1.741, 2.757, 1.725, 2.757, 1.741, 2.608, 1.725, 2.757, 1.725, 2.608, 1.725, 2.608, 1.725, 2.757, 1.71, 2.757, 1.725, 2.608, 1.71, 2.757, 1.71, 2.608, 1.851, 2.169, 1.804, 2.294, 1.694, 2.169, 1.694, 2.169, 1.804, 2.294, 1.694, 2.341, 1.694, 2.169, 1.694, 2.341, 1.576, 2.294, 1.694, 2.169, 1.576, 2.294, 1.537, 2.169, 1.953, 2.467, 1.914, 2.498, 1.914, 2.451, 1.71, 2.608, 1.71, 2.757, 1.694, 2.757, 1.71, 2.608, 1.694, 2.757, 1.694, 2.608, 1.694, 2.608, 1.694, 2.757, 1.678, 2.757, 1.694, 2.608, 1.678, 2.757, 1.678, 2.608, 1.247, 2.271, 1.357, 2.271, 1.357, 2.318, 1.247, 2.271, 1.357, 2.318, 1.247, 2.318, 1.247, 2.318, 1.357, 2.318, 1.357, 2.365, 1.247, 2.318, 1.357, 2.365, 1.247, 2.365, 1.953, 2.467, 1.914, 2.451, 1.984, 2.286, 1.984, 2.286, 1.914, 2.451, 1.914, 2.302, 1.914, 2.286, 1.843, 2.286, 1.914, 2.224, 1.953, 2.467, 1.914, 2.467, 1.984, 2.286, 1.984, 2.286, 1.914, 2.467, 1.914, 2.286, 1.843, 2.286, 1.914, 2.302, 1.914, 2.451, 1.843, 2.286, 1.914, 2.451, 1.867, 2.467, 1.992, 2.765, 1.992, 2.843, 1.843, 2.765, 1.843, 2.765, 1.992, 2.843, 1.843, 2.843, 1.953, 2.467, 1.914, 2.498, 1.914, 2.467, 1.914, 2.302, 1.843, 2.286, 1.914, 2.224, 1.937, 2.867, 1.945, 2.851, 1.984, 2.929, 1.937, 2.867, 1.984, 2.929, 1.976, 2.929, 1.976, 2.929, 1.984, 2.929, 1.945, 3.0, 1.976, 2.929, 1.945, 3.0, 1.937, 2.984, 1.937, 2.984, 1.945, 3.0, 1.867, 3.0, 1.937, 2.984, 1.867, 3.0, 1.867, 2.984, 1.867, 2.984, 1.867, 3.0, 1.82, 2.929, 1.867, 2.984, 1.82, 2.929, 1.835, 2.929, 1.835, 2.929, 1.82, 2.929, 1.867, 2.851, 1.835, 2.929, 1.867, 2.851, 1.867, 2.867, 1.867, 2.867, 1.867, 2.851, 1.945, 2.851, 1.867, 2.867, 1.945, 2.851, 1.937, 2.867, 1.137, 2.129, 1.035, 2.129, 1.137, 2.067, 1.137, 2.067, 1.035, 2.129, 1.012, 2.067, 1.137, 2.067, 1.012, 2.067, 1.137, 2.004, 1.137, 2.004, 1.012, 2.067, 1.004, 2.004, 1.859, 2.169, 1.812, 2.169, 1.78, 2.09, 1.859, 2.169, 1.78, 2.09, 1.812, 2.059, 1.812, 2.059, 1.78, 2.09, 1.702, 2.059, 1.812, 2.059, 1.702, 2.059, 1.702, 2.012, 1.702, 2.012, 1.702, 2.059, 1.624, 2.09, 1.702, 2.012, 1.624, 2.09, 1.592, 2.059, 1.592, 2.059, 1.624, 2.09, 1.6, 2.169, 1.592, 2.059, 1.6, 2.169, 1.545, 2.169, 1.412, 2.082, 1.459, 2.09, 1.459, 2.129, 1.412, 2.082, 1.459, 2.129, 1.412, 2.129, 1.412, 2.129, 1.459, 2.129, 1.451, 2.169, 1.412, 2.129, 1.451, 2.169, 1.412, 2.169, 1.412, 2.169, 1.451, 2.169, 1.451, 2.216, 1.412, 2.169, 1.451, 2.216, 1.404, 2.216, 1.404, 2.216, 1.451, 2.216, 1.451, 2.255, 1.404, 2.216, 1.451, 2.255, 1.404, 2.255, 1.122, 2.867, 1.122, 2.561, 1.161, 2.561, 1.122, 2.867, 1.161, 2.561, 1.161, 2.867, 1.161, 2.867, 1.161, 2.561, 1.208, 2.561, 1.161, 2.867, 1.208, 2.561, 1.2, 2.867, 1.2, 2.867, 1.208, 2.561, 1.247, 2.867, 1.247, 2.867, 1.208, 2.561, 1.247, 2.561, 1.576, 2.051, 1.694, 2.004, 1.694, 2.169, 1.576, 2.051, 1.694, 2.169, 1.529, 2.169, 1.529, 2.169, 1.694, 2.169, 1.576, 2.294, 1.576, 2.294, 1.694, 2.169, 1.694, 2.341, 1.686, 2.467, 1.733, 2.412, 1.733, 2.514, 1.733, 2.514, 1.733, 2.412, 1.78, 2.467, 1.937, 2.867, 1.976, 2.929, 1.906, 2.922, 1.906, 2.922, 1.976, 2.929, 1.937, 2.984, 1.906, 2.922, 1.937, 2.984, 1.867, 2.984, 1.906, 2.922, 1.867, 2.984, 1.835, 2.929, 1.906, 2.922, 1.835, 2.929, 1.867, 2.867, 1.906, 2.922, 1.867, 2.867, 1.937, 2.867, 1.208, 2.122, 1.176, 2.122, 1.176, 2.067, 1.208, 2.122, 1.176, 2.067, 1.208, 2.067, 1.208, 2.067, 1.176, 2.067, 1.176, 2.02, 1.208, 2.067, 1.176, 2.02, 1.208, 2.02, 1.247, 2.004, 1.357, 2.004, 1.357, 2.051, 1.247, 2.004, 1.357, 2.051, 1.247, 2.051, 1.247, 2.051, 1.357, 2.051, 1.357, 2.098, 1.247, 2.051, 1.357, 2.098, 1.247, 2.098, 1.796, 2.773, 1.796, 2.969, 1.773, 2.969, 1.796, 2.773, 1.773, 2.969, 1.773, 2.773, 1.773, 2.773, 1.773, 2.969, 1.749, 2.969, 1.773, 2.773, 1.749, 2.969, 1.749, 2.773, 1.749, 2.773, 1.749, 2.969, 1.733, 2.969, 1.749, 2.773, 1.733, 2.969, 1.733, 2.773, 1.733, 2.773, 1.733, 2.969, 1.71, 2.969, 1.733, 2.773, 1.71, 2.969, 1.71, 2.773, 1.71, 2.773, 1.71, 2.969, 1.686, 2.969, 1.71, 2.773, 1.686, 2.969, 1.686, 2.773, 1.686, 2.773, 1.686, 2.969, 1.663, 2.969, 1.686, 2.773, 1.663, 2.969, 1.663, 2.773, 1.843, 2.286, 1.914, 2.302, 1.914, 2.451, 1.843, 2.286, 1.914, 2.451, 1.867, 2.467, 1.859, 2.169, 1.827, 2.169, 1.788, 2.074, 1.859, 2.169, 1.788, 2.074, 1.812, 2.059, 1.812, 2.059, 1.788, 2.074, 1.702, 2.043, 1.812, 2.059, 1.702, 2.043, 1.702, 2.012, 1.702, 2.012, 1.702, 2.043, 1.616, 2.074, 1.702, 2.012, 1.616, 2.074, 1.592, 2.059, 1.592, 2.059, 1.616, 2.074, 1.576, 2.169, 1.592, 2.059, 1.576, 2.169, 1.545, 2.169, 1.208, 2.42, 1.176, 2.42, 1.176, 2.373, 1.208, 2.42, 1.176, 2.373, 1.208, 2.373, 1.208, 2.373, 1.176, 2.373, 1.176, 2.318, 1.208, 2.373, 1.176, 2.318, 1.208, 2.318, 1.655, 2.514, 1.812, 2.553, 1.82, 2.373, 1.655, 2.514, 1.82, 2.373, 1.663, 2.412, 1.663, 2.412, 1.82, 2.373, 1.812, 2.553, 1.812, 2.553, 1.655, 2.506, 1.663, 2.412, 1.929, 2.027, 1.898, 2.082, 1.874, 2.122, 1.929, 2.027, 1.874, 2.122, 2.0, 2.122, 2.0, 2.122, 1.874, 2.122, 1.929, 2.224, 1.929, 2.224, 1.874, 2.122, 1.898, 2.161, 1.757, 2.608, 1.773, 2.608, 1.757, 2.757, 1.757, 2.757, 1.773, 2.608, 1.773, 2.757, 1.176, 2.122, 1.208, 2.122, 1.208, 2.169, 1.176, 2.122, 1.208, 2.169, 1.176, 2.169, 1.176, 2.169, 1.208, 2.169, 1.208, 2.224, 1.176, 2.169, 1.208, 2.224, 1.176, 2.224, 1.176, 2.224, 1.208, 2.224, 1.208, 2.271, 1.176, 2.224, 1.208, 2.271, 1.176, 2.271, 1.176, 2.271, 1.208, 2.271, 1.208, 2.325, 1.176, 2.271, 1.208, 2.325, 1.176, 2.325, 1.208, 2.122, 1.176, 2.122, 1.176, 2.074, 1.208, 2.122, 1.176, 2.074, 1.208, 2.074, 1.208, 2.074, 1.176, 2.074, 1.176, 2.02, 1.208, 2.074, 1.176, 2.02, 1.208, 2.02, 1.843, 2.529, 1.992, 2.529, 1.992, 2.616, 1.843, 2.529, 1.992, 2.616, 1.843, 2.616, 1.843, 2.616, 1.992, 2.616, 1.992, 2.686, 1.843, 2.616, 1.992, 2.686, 1.843, 2.686, 1.843, 2.686, 1.992, 2.686, 1.843, 2.765, 1.843, 2.765, 1.992, 2.686, 1.992, 2.765, 1.984, 2.922, 1.945, 2.992, 1.906, 2.922, 1.906, 2.922, 1.945, 2.992, 1.867, 2.992, 1.906, 2.922, 1.867, 2.992, 1.827, 2.922, 1.694, 2.004, 1.82, 2.051, 1.694, 2.169, 1.694, 2.169, 1.82, 2.051, 1.867, 2.169, 1.694, 2.169, 1.867, 2.169, 1.82, 2.294, 1.694, 2.169, 1.82, 2.294, 1.694, 2.341, 1.914, 2.302, 1.914, 2.224, 1.984, 2.286, 1.914, 2.302, 1.914, 2.224, 1.984, 2.286, 1.914, 2.498, 1.867, 2.467, 1.914, 2.467, 1.027, 2.773, 1.02, 2.545, 1.035, 2.545, 1.027, 2.773, 1.035, 2.545, 1.035, 2.773, 1.035, 2.773, 1.035, 2.545, 1.043, 2.545, 1.035, 2.773, 1.043, 2.545, 1.051, 2.773, 1.051, 2.773, 1.043, 2.545, 1.059, 2.545, 1.051, 2.773, 1.059, 2.545, 1.067, 2.765, 1.067, 2.765, 1.059, 2.545, 1.074, 2.545, 1.067, 2.765, 1.074, 2.545, 1.082, 2.765, 1.067, 2.765, 1.082, 2.765, 1.074, 2.961, 1.074, 2.961, 1.082, 2.765, 1.09, 2.961, 1.702, 2.043, 1.702, 2.012, 1.812, 2.059, 1.702, 2.043, 1.812, 2.059, 1.788, 2.082, 1.788, 2.082, 1.812, 2.059, 1.859, 2.169, 1.788, 2.082, 1.859, 2.169, 1.827, 2.169, 1.827, 2.169, 1.859, 2.169, 1.812, 2.278, 1.827, 2.169, 1.812, 2.278, 1.788, 2.255, 1.788, 2.255, 1.812, 2.278, 1.702, 2.325, 1.788, 2.255, 1.702, 2.325, 1.702, 2.294, 1.874, 2.122, 1.929, 2.224, 2.0, 2.122, 1.874, 2.122, 2.0, 2.122, 1.929, 2.027, 1.992, 2.765, 1.992, 2.843, 1.843, 2.765, 1.843, 2.765, 1.992, 2.843, 1.843, 2.843, 1.176, 2.122, 1.208, 2.122, 1.208, 2.169, 1.176, 2.122, 1.208, 2.169, 1.176, 2.169, 1.176, 2.169, 1.208, 2.169, 1.208, 2.224, 1.176, 2.169, 1.208, 2.224, 1.176, 2.224, 1.176, 2.224, 1.208, 2.224, 1.208, 2.271, 1.176, 2.224, 1.208, 2.271, 1.176, 2.271, 1.176, 2.271, 1.208, 2.271, 1.208, 2.318, 1.176, 2.271, 1.208, 2.318, 1.176, 2.318, 1.035, 2.129, 1.137, 2.129, 1.059, 2.192, 1.059, 2.192, 1.137, 2.129, 1.137, 2.192, 1.059, 2.192, 1.137, 2.192, 1.067, 2.255, 1.067, 2.255, 1.137, 2.192, 1.137, 2.255, 1.067, 2.255, 1.137, 2.255, 1.137, 2.318, 1.067, 2.255, 1.137, 2.318, 1.059, 2.318, 1.059, 2.318, 1.137, 2.318, 1.137, 2.373, 1.059, 2.318, 1.137, 2.373, 1.035, 2.373, 1.859, 2.161, 1.812, 2.161, 1.78, 2.09, 1.859, 2.161, 1.78, 2.09, 1.812, 2.051, 1.812, 2.051, 1.78, 2.09, 1.702, 2.059, 1.812, 2.051, 1.702, 2.059, 1.702, 2.004, 1.702, 2.004, 1.702, 2.059, 1.631, 2.09, 1.702, 2.004, 1.631, 2.09, 1.592, 2.051, 1.592, 2.051, 1.631, 2.09, 1.6, 2.161, 1.592, 2.051, 1.6, 2.161, 1.545, 2.161, 1.843, 2.529, 1.992, 2.529, 1.992, 2.616, 1.843, 2.529, 1.992, 2.616, 1.843, 2.616, 1.843, 2.616, 1.992, 2.616, 1.992, 2.686, 1.843, 2.616, 1.992, 2.686, 1.843, 2.686, 1.843, 2.686, 1.992, 2.686, 1.843, 2.765, 1.843, 2.765, 1.992, 2.686, 1.992, 2.765, 1.953, 2.467, 1.914, 2.498, 1.914, 2.451, 1.945, 2.859, 1.984, 2.922, 1.906, 2.922, 1.945, 2.859, 1.906, 2.922, 1.867, 2.859, 1.867, 2.859, 1.906, 2.922, 1.827, 2.922, 1.357, 2.271, 1.247, 2.271, 1.247, 2.231, 1.357, 2.271, 1.247, 2.231, 1.357, 2.231, 1.357, 2.231, 1.247, 2.231, 1.247, 2.184, 1.357, 2.231, 1.247, 2.184, 1.357, 2.184, 1.357, 2.184, 1.247, 2.184, 1.247, 2.137, 1.357, 2.184, 1.247, 2.137, 1.357, 2.137, 1.357, 2.137, 1.247, 2.137, 1.247, 2.098, 1.357, 2.137, 1.247, 2.098, 1.357, 2.098, 1.914, 2.286, 1.914, 2.224, 1.984, 2.286, 1.914, 2.302, 1.843, 2.286, 1.914, 2.224, 1.137, 2.498, 1.004, 2.498, 1.012, 2.435, 1.137, 2.498, 1.012, 2.435, 1.137, 2.435, 1.137, 2.435, 1.012, 2.435, 1.035, 2.373, 1.137, 2.435, 1.035, 2.373, 1.137, 2.373, 1.914, 2.498, 1.867, 2.467, 1.914, 2.451, 1.843, 2.286, 1.914, 2.302, 1.914, 2.451, 1.843, 2.286, 1.914, 2.451, 1.867, 2.467, 1.804, 2.051, 1.851, 2.169, 1.694, 2.169, 1.804, 2.051, 1.694, 2.169, 1.694, 2.004, 1.694, 2.004, 1.694, 2.169, 1.576, 2.051, 1.576, 2.051, 1.694, 2.169, 1.537, 2.169, 1.451, 2.341, 1.404, 2.341, 1.404, 2.294, 1.451, 2.341, 1.404, 2.294, 1.451, 2.302, 1.451, 2.302, 1.404, 2.294, 1.404, 2.255, 1.451, 2.302, 1.404, 2.255, 1.451, 2.255, 1.953, 2.467, 1.914, 2.451, 1.984, 2.286, 1.984, 2.286, 1.914, 2.451, 1.914, 2.302, 1.827, 2.169, 1.859, 2.169, 1.812, 2.278, 1.827, 2.169, 1.812, 2.278, 1.788, 2.255, 1.788, 2.255, 1.812, 2.278, 1.702, 2.325, 1.788, 2.255, 1.702, 2.325, 1.702, 2.286, 1.702, 2.286, 1.702, 2.325, 1.592, 2.278, 1.702, 2.286, 1.592, 2.278, 1.616, 2.255, 1.616, 2.255, 1.592, 2.278, 1.545, 2.169, 1.616, 2.255, 1.545, 2.169, 1.576, 2.169, 1.914, 2.498, 1.867, 2.467, 1.914, 2.451, 1.325, 2.976, 1.333, 2.537, 1.412, 2.537, 1.325, 2.976, 1.412, 2.537, 1.404, 2.976, 1.404, 2.976, 1.412, 2.537, 1.482, 2.537, 1.404, 2.976, 1.482, 2.537, 1.49, 2.976, 1.49, 2.976, 1.482, 2.537, 1.569, 2.976, 1.569, 2.976, 1.482, 2.537, 1.561, 2.537, 1.569, 2.976, 1.561, 2.537, 1.631, 2.537, 1.569, 2.976, 1.631, 2.537, 1.655, 2.976, 1.702, 2.012, 1.702, 2.043, 1.616, 2.082, 1.702, 2.012, 1.616, 2.082, 1.592, 2.059, 1.592, 2.059, 1.616, 2.082, 1.576, 2.169, 1.592, 2.059, 1.576, 2.169, 1.545, 2.169, 1.545, 2.169, 1.576, 2.169, 1.616, 2.255, 1.545, 2.169, 1.616, 2.255, 1.592, 2.278, 1.592, 2.278, 1.616, 2.255, 1.702, 2.294, 1.592, 2.278, 1.702, 2.294, 1.702, 2.325, 1.953, 2.467, 1.914, 2.451, 1.984, 2.286, 1.984, 2.286, 1.914, 2.451, 1.914, 2.302, 1.929, 2.224, 1.874, 2.122, 2.0, 2.122, 2.0, 2.122, 1.874, 2.122, 1.929, 2.027, 1.122, 2.89, 1.224, 2.89, 1.122, 2.984, 1.122, 2.984, 1.224, 2.89, 1.224, 2.984, 1.812, 2.161, 1.859, 2.161, 1.812, 2.271, 1.812, 2.161, 1.812, 2.271, 1.78, 2.239, 1.78, 2.239, 1.812, 2.271, 1.702, 2.318, 1.78, 2.239, 1.702, 2.318, 1.702, 2.271, 1.702, 2.271, 1.702, 2.318, 1.592, 2.271, 1.702, 2.271, 1.592, 2.271, 1.631, 2.239, 1.631, 2.239, 1.592, 2.271, 1.545, 2.161, 1.631, 2.239, 1.545, 2.161, 1.6, 2.161, 1.914, 2.302, 1.914, 2.224, 1.984, 2.286, 1.929, 2.224, 1.898, 2.161, 2.0, 2.122, 1.231, 2.898, 1.294, 2.898, 1.231, 2.961, 1.231, 2.961, 1.294, 2.898, 1.294, 2.961, 1.914, 2.302, 1.843, 2.286, 1.914, 2.224, 2.0, 2.122, 1.898, 2.161, 1.874, 2.122, 2.0, 2.122, 1.874, 2.122, 1.898, 2.082, 2.0, 2.122, 1.898, 2.082, 1.929, 2.027, 1.067, 2.765, 1.074, 2.961, 1.051, 2.773, 1.051, 2.773, 1.074, 2.961, 1.059, 2.961, 1.051, 2.773, 1.059, 2.961, 1.035, 2.961, 1.051, 2.773, 1.035, 2.961, 1.035, 2.773, 1.035, 2.773, 1.035, 2.961, 1.027, 2.773, 1.027, 2.773, 1.035, 2.961, 1.02, 2.961, 1.208, 2.42, 1.176, 2.42, 1.176, 2.373, 1.208, 2.42, 1.176, 2.373, 1.208, 2.373, 1.208, 2.373, 1.176, 2.373, 1.176, 2.325, 1.208, 2.373, 1.176, 2.325, 1.208, 2.325, 1.843, 2.286, 1.914, 2.286, 1.914, 2.467, 1.843, 2.286, 1.914, 2.467, 1.867, 2.467, 1.953, 2.467, 1.914, 2.498, 1.914, 2.451, 1.459, 2.09, 1.412, 2.082, 1.412, 2.043, 1.459, 2.09, 1.412, 2.043, 1.459, 2.043, 1.459, 2.043, 1.412, 2.043, 1.412, 2.004, 1.459, 2.043, 1.412, 2.004, 1.459, 2.004, 1.812, 2.169, 1.859, 2.169, 1.812, 2.278, 1.812, 2.169, 1.812, 2.278, 1.78, 2.239, 1.78, 2.239, 1.812, 2.278, 1.702, 2.325, 1.78, 2.239, 1.702, 2.325, 1.702, 2.271, 1.702, 2.271, 1.702, 2.325, 1.592, 2.278, 1.702, 2.271, 1.592, 2.278, 1.624, 2.239, 1.624, 2.239, 1.592, 2.278, 1.545, 2.169, 1.624, 2.239, 1.545, 2.169, 1.6, 2.169])
me_model8610_materia_005.materials.append(mat_material8610_imag_003)
me_model8610_materia_005.materials.append(mat_material8610_imag_002)
me_model8610_materia_005.use_remesh_preserve_volume = False
me_model8610_materia_005.use_remesh_preserve_attributes = False
me_model8610_materia_005.use_mirror_vertex_groups = False
me_model8610_materia_005.update()

# ---- objects
ob_lamp_001 = bpy.data.objects.new('Lamp.001', light_lamp)
ob_model8610_materia_005 = bpy.data.objects.new('model8610_materia.005', me_model8610_materia_005)
ob_camera_001 = bpy.data.objects.new('Camera.001', cam_camera_001)

# ---- transforms, parenting, visibility, modifiers, constraints
ob_lamp_001.location = (0.0, 0.0, 4.603)
ob_lamp_001.lock_rotations_4d = False
ob_lamp_001.empty_display_type = 'ARROWS'
ob_lamp_001.lineart.crease_threshold = 0.0
ob_model8610_materia_005.location = (0.0, 0.0, 0.0)
ob_model8610_materia_005.rotation_euler = (0.0, -0.0, 0.1281)
ob_model8610_materia_005.lock_rotations_4d = False
ob_model8610_materia_005.empty_display_type = 'ARROWS'
ob_model8610_materia_005.lineart.crease_threshold = 0.0
ob_camera_001.location = (-0.09335, -11.93, 3.053)
ob_camera_001.rotation_euler = (1.458, 0.0, 0.0)
ob_camera_001.lock_rotations_4d = False
ob_camera_001.empty_display_type = 'ARROWS'
ob_camera_001.color = (0.0, 0.0, 0.0, 0.0)
ob_camera_001.display_type = 'WIRE'
ob_camera_001.lineart.crease_threshold = 0.0

# ---- collection membership
col_collection_1.objects.link(ob_lamp_001)
col_collection_1.objects.link(ob_model8610_materia_005)
col_collection_1.objects.link(ob_camera_001)

# ---- scene / render settings (as saved in the file)
scene.camera = ob_camera_001
scene.frame_start = 1; scene.frame_end = 250; scene.frame_set(1)
scene.render.engine = 'BLENDER_EEVEE_NEXT'
scene.render.image_settings.file_format = 'JPEG'
scene.render.image_settings.color_mode = 'RGB'
scene.render.image_settings.compression = 90
scene.render.resolution_x = 800
scene.render.resolution_y = 600
scene.render.pixel_aspect_x = 100.0
scene.render.pixel_aspect_y = 100.0
scene.render.fps = 25
scene.render.dither_intensity = 0.0
scene.render.use_compositing = False
scene.render.use_sequencer = False
scene.render.bake_margin = 2
scene.render.bake_bias = 0.0
scene.render.use_stamp_time = False
scene.render.use_stamp_date = False
scene.render.use_stamp_frame = False
scene.render.use_stamp_camera = False
scene.render.use_stamp_scene = False
scene.render.use_stamp_filename = False
scene.render.use_stamp_render_time = False
scene.render.stamp_font_size = 0
scene.cycles.use_denoising = False
scene.cycles.samples = 10
scene.cycles.sampling_pattern = 'TABULATED_SOBOL'
scene.cycles.light_sampling_threshold = 0.0
scene.cycles.use_adaptive_sampling = False
scene.cycles.use_light_tree = False
scene.cycles.blur_glossy = 0.0
scene.cycles.volume_bounces = 1
scene.cycles.pixel_filter_type = 'GAUSSIAN'
scene.cycles.sample_clamp_indirect = 0.0
scene.view_settings.view_transform = 'Raw'
bpy.context.view_layer.update()
